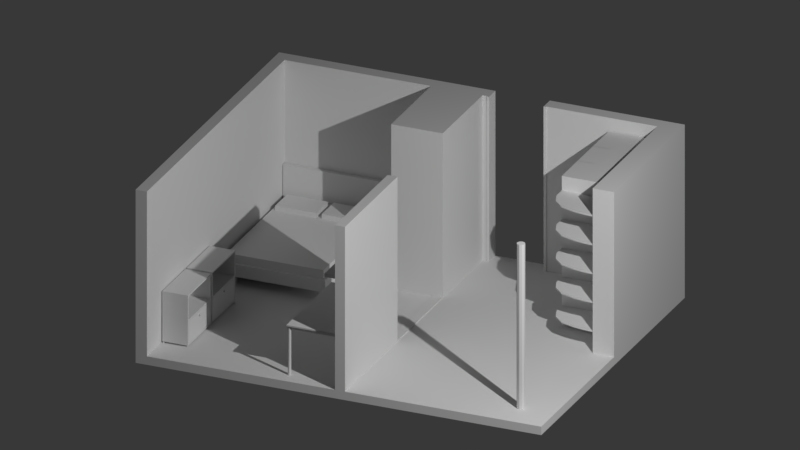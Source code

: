# Source: room7.blend  (saved by Blender 2.79.0; exported with 4.5.12 LTS)
import bpy
from mathutils import Matrix  # noqa: F401  (used for matrix-valued properties, if any)

bpy.ops.wm.read_factory_settings(use_empty=True)
scene = bpy.context.scene
scene.name = 'Scene'

# ---- collections
col_collection_1 = bpy.data.collections.new('Collection 1'); scene.collection.children.link(col_collection_1)
col_collection_2 = bpy.data.collections.new('Collection 2'); scene.collection.children.link(col_collection_2)
col_collection_3 = bpy.data.collections.new('Collection 3'); scene.collection.children.link(col_collection_3)
col_collection_4 = bpy.data.collections.new('Collection 4'); scene.collection.children.link(col_collection_4)
col_collection_5 = bpy.data.collections.new('Collection 5'); scene.collection.children.link(col_collection_5)
col_collection_11 = bpy.data.collections.new('Collection 11'); scene.collection.children.link(col_collection_11)

# ---- world
world_world = bpy.data.worlds.new('World'); scene.world = world_world
world_world.color = (0.03968, 0.03968, 0.03968)
world_world.use_sun_shadow = False
world_world.sun_shadow_jitter_overblur = 0.0
world_world.cycles.sampling_method = 'MANUAL'

# ---- cameras
cam_camera = bpy.data.cameras.new('Camera')
cam_camera.type = 'ORTHO'
cam_camera.clip_end = 100.0
cam_camera.lens = 35.0
cam_camera.sensor_width = 32.0
cam_camera.sensor_height = 18.0
cam_camera.ortho_scale = 10.61
cam_camera.dof.focus_distance = 0.0

# ---- lights
light_lamp = bpy.data.lights.new('Lamp', 'AREA')
light_lamp.transmission_factor = 0.0
light_lamp.cutoff_distance = 30.0
light_lamp.energy = 666.6
light_lamp.shadow_buffer_clip_start = 1.001
light_lamp.shadow_soft_size = 0.1
light_lamp.shadow_maximum_resolution = 0.006
light_lamp.use_absolute_resolution = True
light_lamp.shape = 'RECTANGLE'
light_lamp.size = 0.1
light_lamp.size_y = 0.1

# ---- meshes
me_plane = bpy.data.meshes.new('Plane')
me_plane.from_pydata([(-1.183, -3.585, -0.03274), (4.676, -3.585, -0.03274), (-1.183, 1.218, -0.03274), (4.676, 1.218, -0.03274), (-1.183, -3.585, -0.1556), (4.676, -3.585, -0.1556), (-1.183, 1.218, -0.1556), (4.676, 1.218, -0.1556), (-1.02, -3.585, -0.03274), (-1.02, 1.218, -0.03274), (-1.02, -3.585, -0.1556), (-1.02, 1.218, -0.1556), (-1.183, 1.022, -0.03274), (4.676, 1.022, -0.03274), (-1.183, 1.022, -0.1556), (4.676, 1.022, -0.1556), (-1.02, 1.022, -0.1556), (-1.02, 1.022, -0.03274), (1.697, -3.585, -0.03274), (1.697, -3.585, -0.1556), (1.697, 1.218, -0.03274), (1.697, 1.218, -0.1556), (1.697, 1.022, -0.1556), (1.697, 1.022, -0.03274), (1.841, -3.585, -0.03274), (1.841, -3.585, -0.1556), (1.841, 1.022, -0.03274), (1.841, 1.218, -0.03274), (1.841, 1.218, -0.1556), (1.841, 1.022, -0.1556), (-1.183, -0.3129, -0.03274), (-1.183, -0.3129, -0.1556), (-1.02, -0.3129, -0.03274), (4.676, -0.3129, -0.03274), (4.676, -0.3129, -0.1556), (-1.02, -0.3129, -0.1556), (1.697, -0.3129, -0.03274), (1.697, -0.3129, -0.1556), (1.841, -0.3129, -0.03274), (1.841, -0.3129, -0.1556), (2.727, -3.585, -0.03274), (2.727, -3.585, -0.1556), (2.727, 1.022, -0.03274), (2.727, 1.218, -0.03274), (2.727, 1.218, -0.1556), (2.727, 1.022, -0.1556), (2.727, -0.3129, -0.03274), (2.727, -0.3129, -0.1556), (1.096, 1.218, -0.03274), (1.096, 1.218, -0.1556), (1.096, 1.022, -0.1556), (1.096, -3.585, -0.03274), (1.096, -3.585, -0.1556), (1.096, 1.022, -0.03274), (1.096, -0.3129, -0.1556), (1.096, -0.3129, -0.03274), (-1.183, -0.3129, -0.03274), (-1.183, -3.585, -0.03274), (-1.02, -3.585, -0.03274), (-1.02, -0.3129, -0.03274), (-1.183, 1.022, -0.03274), (-1.02, 1.022, -0.03274), (-1.183, -3.585, 2.366), (-1.02, -3.585, 2.366), (-1.183, 1.022, 2.366), (-1.02, 1.022, 2.366), (-1.183, -0.3129, 2.366), (-1.02, -0.3129, 2.366), (-1.02, -0.3129, -0.03274), (-1.183, -0.3129, -0.03274), (-1.02, 1.022, -0.03274), (-1.183, 1.022, -0.03274), (-1.02, -3.585, -0.03274), (-1.183, -3.585, -0.03274), (-1.183, 1.218, 2.366), (-1.02, 1.218, 2.366), (4.676, 1.218, 2.366), (4.676, 1.022, 2.366), (1.096, 1.218, 2.366), (-1.183, 1.022, 2.366), (-1.02, 1.022, 2.366), (2.727, 1.022, 2.366), (1.841, 1.218, 2.366), (1.697, 1.218, 2.366), (1.096, 1.022, 2.366), (1.697, 1.022, 2.366), (1.841, 1.022, 2.366), (2.727, 1.218, 2.366), (4.367, -3.585, -0.03274), (4.367, -3.585, -0.1556), (4.367, 1.022, -0.03274), (4.367, -0.3129, -0.03274), (4.367, 1.218, -0.03274), (4.367, 1.218, -0.1556), (4.367, 1.022, -0.1556), (4.367, -0.3129, -0.1556), (4.367, 1.022, 2.366), (4.367, 1.218, 2.366), (-1.183, -1.147, -0.1556), (1.697, -1.147, -0.03274), (1.841, -1.147, -0.03274), (4.676, -1.147, -0.03274), (4.676, -1.147, -0.1556), (-1.02, -1.147, -0.1556), (1.697, -1.147, -0.1556), (1.841, -1.147, -0.1556), (2.727, -1.147, -0.1556), (2.727, -1.147, -0.03274), (1.096, -1.147, -0.03274), (1.096, -1.147, -0.1556), (4.367, -1.147, -0.1556), (4.367, -1.147, -0.03274), (4.676, -0.3129, 2.366), (4.676, 1.022, 2.366), (4.367, 1.022, 2.366), (4.676, -1.147, 2.366), (4.367, -0.3129, 2.366), (4.367, -1.147, 2.366), (1.096, 1.022, 2.366), (1.697, 1.022, 2.366), (1.841, 1.022, 2.366), (1.697, -0.3129, 2.366), (1.841, -0.3129, 2.366), (1.096, -0.3129, 2.366), (-1.183, -1.827, -0.1556), (1.697, -1.827, -0.03274), (1.841, -1.827, -0.03274), (2.727, -1.827, -0.03274), (1.096, -1.827, -0.03274), (4.367, -1.827, -0.03274), (4.676, -1.827, -0.03274), (4.676, -1.827, -0.1556), (-1.02, -1.827, -0.1556), (1.697, -1.827, -0.1556), (1.841, -1.827, -0.1556), (2.727, -1.827, -0.1556), (1.096, -1.827, -0.1556), (4.367, -1.827, -0.1556), (1.697, -1.827, 2.366), (1.697, -3.585, 2.366), (1.841, -3.585, 2.366), (1.841, -1.827, 2.366), (1.697, -0.3129, -0.01804), (1.841, -0.3129, -0.01804), (1.697, -1.147, -0.01804), (1.841, -1.147, -0.01804), (1.697, -1.827, -0.01804), (1.841, -1.827, -0.01804), (2.762, 1.218, -0.03274), (2.762, 1.218, -0.1556), (2.762, 1.022, -0.1556), (2.762, -0.3129, -0.1556), (2.762, 1.218, 2.366), (2.762, -3.585, -0.03274), (2.762, -3.585, -0.1556), (2.762, 1.022, -0.03274), (2.762, -0.3129, -0.03274), (2.762, 1.022, 2.366), (2.762, -1.147, -0.03274), (2.762, -1.147, -0.1556), (2.762, -1.827, -0.1556), (2.762, -1.827, -0.03274), (1.841, 1.022, -0.03274), (1.841, 1.218, -0.03274), (1.841, 1.218, 2.366), (1.841, 1.022, 2.366), (1.941, 1.022, -0.03274), (1.941, 1.218, -0.03274), (1.941, 1.218, 2.366), (1.941, 1.022, 2.366), (1.906, 1.218, 2.366), (1.906, 1.218, -0.03274), (1.906, 1.022, 2.366), (1.906, 1.022, -0.03274), (2.727, 1.007, 2.366), (2.727, 1.007, -0.03274), (2.762, 1.007, -0.03274), (2.762, 1.007, 2.366), (1.941, 1.007, -0.03274), (1.941, 1.007, 2.366), (1.906, 1.007, 2.366), (1.906, 1.007, -0.03274), (-1.183, -3.067, -0.1556), (1.697, -3.067, -0.03274), (1.841, -3.067, -0.03274), (2.727, -3.067, -0.03274), (1.096, -3.067, -0.03274), (4.367, -3.067, -0.03274), (4.676, -3.067, -0.03274), (4.676, -3.067, -0.1556), (-1.02, -3.067, -0.1556), (1.697, -3.067, -0.1556), (1.841, -3.067, -0.1556), (2.727, -3.067, -0.1556), (1.096, -3.067, -0.1556), (4.367, -3.067, -0.1556), (1.697, -3.067, 2.366), (1.841, -3.067, 2.366), (2.762, -3.067, -0.03274), (2.762, -3.067, -0.1556)], [], [(92, 97, 76, 3), (94, 93, 7, 15), (9, 11, 6, 2), (88, 89, 5, 1), (13, 15, 7, 3), (30, 31, 98, 124, 182, 4, 0), (0, 4, 10, 8), (48, 49, 11, 9), (14, 6, 11, 16), (20, 83, 82, 27), (30, 12, 60, 56), (31, 14, 16, 35), (2, 6, 14, 12), (33, 34, 15, 13), (95, 94, 15, 34), (91, 116, 114, 90), (23, 119, 120, 26), (54, 50, 22, 37), (27, 28, 21, 20), (51, 52, 19, 18), (50, 49, 21, 22), (43, 27, 26, 42), (43, 44, 28, 27), (53, 118, 119, 23), (37, 22, 29, 39), (18, 19, 25, 24), (22, 21, 28, 29), (17, 80, 79, 12), (104, 37, 39, 105), (100, 38, 143, 145), (109, 54, 37, 104), (108, 99, 36, 55), (13, 113, 112, 33), (110, 95, 34, 102), (101, 102, 34, 33), (98, 31, 35, 103), (17, 32, 59, 61), (12, 14, 31, 30), (105, 39, 47, 106), (100, 107, 46, 38), (148, 149, 44, 43), (38, 46, 42, 26), (39, 29, 45, 47), (24, 25, 41, 40), (29, 28, 44, 45), (48, 78, 83, 20), (8, 51, 186, 128, 108, 55, 32), (103, 35, 54, 109), (2, 74, 75, 9), (16, 11, 49, 50), (8, 10, 52, 51), (35, 16, 50, 54), (32, 55, 53, 17), (20, 21, 49, 48), (17, 12, 71, 70), (12, 30, 69, 71), (32, 8, 58, 59), (12, 17, 61, 60), (0, 30, 56, 57), (0, 8, 72, 73), (73, 72, 63, 62), (68, 70, 65, 67), (69, 73, 62, 66), (64, 66, 62, 63, 67, 65), (70, 71, 64, 65), (8, 32, 68, 72), (71, 69, 66, 64), (32, 17, 70, 68), (30, 0, 73, 69), (72, 68, 67, 63), (96, 77, 76, 97), (79, 80, 75, 74), (84, 85, 83, 78), (85, 86, 82, 83), (42, 81, 87, 43), (80, 84, 78, 75), (12, 79, 74, 2), (9, 75, 78, 48), (23, 85, 84, 53), (53, 84, 80, 17), (157, 81, 174, 177), (26, 86, 85, 23), (3, 76, 77, 13), (82, 86, 165, 164), (13, 77, 96, 90), (157, 96, 97, 152), (3, 7, 93, 92), (159, 151, 95, 110), (158, 111, 91, 156), (156, 91, 90, 155), (151, 150, 94, 95), (153, 154, 89, 88), (150, 149, 93, 94), (148, 152, 97, 92), (161, 129, 111, 158), (160, 159, 110, 137), (132, 103, 109, 136), (126, 127, 107, 100), (134, 105, 106, 135), (124, 98, 103, 132), (130, 131, 102, 101), (137, 110, 102, 131), (129, 130, 101, 111), (128, 125, 99, 108), (136, 109, 104, 133), (99, 125, 146, 144), (133, 104, 105, 134), (116, 112, 113, 114), (117, 115, 112, 116), (111, 117, 116, 91), (101, 115, 117, 111), (33, 112, 115, 101), (90, 114, 113, 13), (123, 121, 119, 118), (121, 122, 120, 119), (26, 120, 122, 38), (55, 123, 118, 53), (36, 121, 123, 55), (38, 122, 121, 36), (191, 133, 134, 192), (184, 197, 140, 24), (194, 136, 133, 191), (186, 183, 125, 128), (187, 188, 130, 129), (195, 137, 131, 189), (188, 189, 131, 130), (182, 124, 132, 190), (192, 134, 135, 193), (184, 185, 127, 126), (190, 132, 136, 194), (199, 160, 137, 195), (198, 187, 129, 161), (196, 197, 141, 138), (183, 196, 138, 125), (125, 138, 141, 126), (24, 140, 139, 18), (144, 145, 143, 142), (146, 147, 145, 144), (125, 126, 147, 146), (126, 100, 145, 147), (38, 36, 142, 143), (36, 99, 144, 142), (185, 198, 161, 127), (193, 135, 160, 199), (135, 106, 159, 160), (127, 161, 158, 107), (43, 87, 152, 148), (45, 44, 149, 150), (40, 41, 154, 153), (47, 45, 150, 151), (46, 156, 155, 42), (107, 158, 156, 46), (106, 47, 151, 159), (81, 157, 152, 87), (90, 96, 157, 155), (92, 93, 149, 148), (171, 170, 168, 167), (26, 27, 163, 162), (27, 82, 164, 163), (86, 26, 162, 165), (166, 167, 168, 169), (170, 172, 169, 168), (169, 172, 180, 179), (173, 171, 167, 166), (162, 163, 171, 173), (165, 162, 173, 172), (164, 165, 172, 170), (163, 164, 170, 171), (176, 177, 174, 175), (180, 181, 178, 179), (81, 42, 175, 174), (42, 155, 176, 175), (172, 173, 181, 180), (166, 169, 179, 178), (173, 166, 178, 181), (155, 157, 177, 176), (41, 193, 199, 154), (40, 153, 198, 185), (18, 139, 196, 183), (139, 140, 197, 196), (153, 88, 187, 198), (154, 199, 195, 89), (10, 190, 194, 52), (24, 40, 185, 184), (25, 192, 193, 41), (4, 182, 190, 10), (1, 5, 189, 188), (89, 195, 189, 5), (88, 1, 188, 187), (51, 18, 183, 186), (52, 194, 191, 19), (126, 141, 197, 184), (19, 191, 192, 25)])
me_plane.use_remesh_preserve_volume = False
me_plane.use_remesh_preserve_attributes = False
me_plane.use_mirror_vertex_groups = False
me_plane.update()
me_plane_004 = bpy.data.meshes.new('Plane.004')
me_plane_004.from_pydata([(-1.0, -1.0, 0.0), (1.0, -1.0, 0.0), (-1.0, 1.0, 0.0), (1.0, 1.0, 0.0), (-1.0, 1.0, 0.36), (-1.0, -1.0, 0.36), (1.0, -1.0, 0.36), (1.0, 1.0, 0.36), (0.9167, -1.0, 0.0), (0.9167, 1.0, 0.0), (0.9167, -1.0, 0.36), (0.9167, 1.0, 0.36), (-0.9167, 1.0, 0.0), (-0.9167, 1.0, 0.36), (-0.9167, -1.0, 0.0), (-0.9167, -1.0, 0.36), (1.0, 1.0, 0.02), (1.0, -1.0, 0.02), (-1.0, -1.0, 0.02), (-1.0, 1.0, 0.02), (0.9167, -1.0, 0.02), (0.9167, 1.0, 0.02), (-0.9167, -1.0, 0.02), (-0.9167, 1.0, 0.02), (1.0, 1.0, 0.34), (-1.0, -1.0, 0.34), (0.9167, -1.0, 0.34), (0.9167, 1.0, 0.34), (-0.9167, -1.0, 0.34), (-0.9167, 1.0, 0.34), (1.0, -1.0, 0.34), (-1.0, 1.0, 0.34), (1.0, -1.0, 0.13), (-1.0, 1.0, 0.13), (1.0, 1.0, 0.13), (-1.0, -1.0, 0.13), (0.9167, -1.0, 0.13), (0.9167, 1.0, 0.13), (-0.9167, -1.0, 0.13), (-0.9167, 1.0, 0.13), (0.9167, 0.5667, 0.02), (-0.9167, 0.5667, 0.02), (0.9167, 0.5667, 0.13), (-0.9167, 0.5667, 0.13), (-0.9042, -1.0, 0.0), (-0.9042, -1.0, 0.36), (-0.9042, 1.0, 0.0), (-0.9042, 1.0, 0.36), (-0.9042, 1.0, 0.02), (-0.9042, -1.0, 0.02), (-0.9042, 1.0, 0.34), (-0.9042, -1.0, 0.34), (-0.9042, -1.0, 0.13), (-0.9042, 1.0, 0.13), (-0.9042, 0.5667, 0.02), (-0.9042, 0.5667, 0.13), (0.9042, -1.0, 0.0), (0.9042, -1.0, 0.36), (0.9042, 1.0, 0.02), (0.9042, 1.0, 0.34), (0.9042, 1.0, 0.13), (0.9042, 1.0, 0.0), (0.9042, 1.0, 0.36), (0.9042, -1.0, 0.02), (0.9042, -1.0, 0.34), (0.9042, -1.0, 0.13), (0.9042, 0.5667, 0.02), (0.9042, 0.5667, 0.13), (1.0, 1.0, 0.337), (-1.0, -1.0, 0.337), (0.9167, -1.0, 0.337), (0.9167, 1.0, 0.337), (-0.9167, -1.0, 0.337), (-0.9167, 1.0, 0.337), (1.0, -1.0, 0.337), (-1.0, 1.0, 0.337), (-0.9042, -1.0, 0.337), (-0.9042, 1.0, 0.337), (0.9042, 1.0, 0.337), (0.9042, -1.0, 0.337), (0.9167, -0.4958, 0.337), (0.9167, -0.4958, 0.34), (-0.9166, -0.4958, 0.337), (-0.9166, -0.4958, 0.34), (-0.9041, -0.4958, 0.34), (-0.9041, -0.4958, 0.13), (-0.9166, -0.4958, 0.13), (0.9042, -0.4958, 0.34), (-0.9041, -0.4958, 0.337), (0.9167, -0.4958, 0.13), (0.9042, -0.4958, 0.13), (0.9042, -0.4958, 0.337)], [], [(8, 9, 3, 1), (10, 6, 7, 11), (30, 24, 7, 6), (31, 25, 5, 4), (29, 31, 4, 13), (26, 30, 6, 10), (64, 26, 10, 57), (24, 27, 11, 7), (57, 10, 11, 62), (56, 61, 9, 8), (0, 2, 12, 14), (5, 15, 13, 4), (25, 28, 15, 5), (50, 29, 13, 47), (46, 12, 23, 48), (0, 14, 22, 18), (3, 9, 21, 16), (56, 8, 20, 63), (8, 1, 17, 20), (12, 2, 19, 23), (2, 0, 18, 19), (1, 3, 16, 17), (77, 73, 29, 50), (69, 72, 28, 25), (68, 71, 27, 24), (64, 51, 84, 87), (70, 74, 30, 26), (73, 75, 31, 29), (75, 69, 25, 31), (74, 68, 24, 30), (17, 16, 34, 32), (19, 18, 35, 33), (23, 19, 33, 39), (20, 17, 32, 36), (63, 20, 40, 66), (16, 21, 37, 34), (18, 22, 38, 35), (48, 23, 39, 53), (66, 40, 42, 67), (52, 38, 43, 55), (38, 22, 41, 43), (20, 36, 42, 40), (65, 52, 55, 67), (41, 54, 55, 43), (58, 48, 53, 60), (22, 49, 54, 41), (70, 26, 81, 80), (78, 77, 50, 59), (14, 44, 49, 22), (61, 46, 48, 58), (59, 50, 47, 62), (14, 12, 46, 44), (15, 45, 47, 13), (28, 51, 45, 15), (27, 59, 62, 11), (9, 61, 58, 21), (71, 78, 59, 27), (21, 58, 60, 37), (36, 65, 67, 42), (54, 66, 67, 55), (49, 63, 66, 54), (36, 70, 80, 89), (44, 56, 63, 49), (44, 46, 61, 56), (45, 57, 62, 47), (51, 64, 57, 45), (52, 65, 79, 76), (37, 60, 78, 71), (60, 53, 77, 78), (65, 36, 89, 90), (32, 34, 68, 74), (33, 35, 69, 75), (39, 33, 75, 73), (36, 32, 74, 70), (76, 79, 91, 88), (34, 37, 71, 68), (35, 38, 72, 69), (53, 39, 73, 77), (91, 80, 81, 87), (82, 88, 84, 83), (88, 91, 87, 84), (86, 85, 88, 82), (90, 89, 80, 91), (72, 38, 86, 82), (79, 65, 90, 91), (28, 72, 82, 83), (26, 64, 87, 81), (52, 76, 88, 85), (51, 28, 83, 84), (38, 52, 85, 86)])
me_plane_004.use_remesh_preserve_volume = False
me_plane_004.use_remesh_preserve_attributes = False
me_plane_004.use_mirror_vertex_groups = False
me_plane_004.update()
me_plane_003 = bpy.data.meshes.new('Plane.003')
me_plane_003.from_pydata([(-1.0, -1.0, 0.0), (1.0, -1.0, 0.0), (-1.0, 1.0, 0.0), (1.0, 1.0, 0.0), (-1.0, 1.0, 0.3946), (-1.0, -1.0, 0.3946), (1.0, -1.0, 0.3946), (1.0, 1.0, 0.3946)], [], [(0, 2, 3, 1), (5, 6, 7, 4), (1, 3, 7, 6), (2, 0, 5, 4), (3, 2, 4, 7), (0, 1, 6, 5)])
me_plane_003.use_remesh_preserve_volume = False
me_plane_003.use_remesh_preserve_attributes = False
me_plane_003.use_mirror_vertex_groups = False
me_plane_003.update()
me_plane_002 = bpy.data.meshes.new('Plane.002')
me_plane_002.from_pydata([(-1.0, -1.0, 0.0), (1.0, -1.0, 0.0), (-1.0, 1.0, 0.0), (1.0, 1.0, 0.0), (-1.0, 1.0, 0.3946), (-1.0, -1.0, 0.3946), (1.0, -1.0, 0.3946), (1.0, 1.0, 0.3946)], [], [(0, 2, 3, 1), (5, 6, 7, 4), (1, 3, 7, 6), (2, 0, 5, 4), (3, 2, 4, 7), (0, 1, 6, 5)])
me_plane_002.use_remesh_preserve_volume = False
me_plane_002.use_remesh_preserve_attributes = False
me_plane_002.use_mirror_vertex_groups = False
me_plane_002.update()
me_plane_001 = bpy.data.meshes.new('Plane.001')
me_plane_001.from_pydata([(-1.0, -1.0, -0.03404), (1.0, -1.0, -0.03404), (-1.0, 1.0, -0.03404), (1.0, 1.0, -0.03404), (-1.0, 1.0, 0.1468), (-1.0, -1.0, 0.1468), (1.0, -1.0, 0.1468), (1.0, 1.0, 0.1468), (-1.0, 0.935, -0.03404), (1.0, 0.935, -0.03404), (-1.0, 0.935, 0.1468), (1.0, 0.935, 0.1468), (1.0, 0.935, 0.1468), (1.0, 1.0, 0.1468), (-1.0, 1.0, 0.1468), (-1.0, 0.935, 0.1468), (1.0, 0.935, 0.1468), (1.0, 1.0, 0.1468), (-1.0, 1.0, 0.1468), (-1.0, 0.935, 0.1468), (1.0, 0.935, 0.727), (1.0, 1.0, 0.727), (-1.0, 1.0, 0.727), (-1.0, 0.935, 0.727), (-1.0, -0.9617, -0.03404), (-1.0, -0.9617, 0.1468), (1.0, -0.9617, -0.03404), (1.0, -0.9617, 0.1468), (0.946, -1.0, -0.03404), (0.946, 1.0, -0.03404), (0.946, -1.0, 0.1468), (0.946, 1.0, 0.1468), (0.946, 0.935, 0.1468), (0.946, 0.935, -0.03404), (0.946, 1.0, 0.1468), (0.946, 0.935, 0.1468), (0.946, 1.0, 0.1468), (0.946, 0.935, 0.1468), (0.946, 1.0, 0.727), (0.946, 0.935, 0.727), (0.946, -0.9617, -0.03404), (0.946, -0.9617, 0.1468), (-0.9459, 1.0, -0.03404), (-0.9459, 1.0, 0.1468), (-0.9459, 0.935, 0.1468), (-0.9459, 1.0, 0.1468), (-0.9459, 0.935, 0.1468), (-0.9459, 1.0, 0.1468), (-0.9459, 0.935, 0.1468), (-0.9459, 1.0, 0.727), (-0.9459, 0.935, 0.727), (-0.9459, -0.9617, 0.1468), (-0.9459, -1.0, -0.03404), (-0.9459, -1.0, 0.1468), (-0.9459, 0.935, -0.03404), (-0.9459, -0.9617, -0.03404), (0.946, -0.9617, 0.2711), (0.946, 0.935, 0.2711), (-0.9459, 0.935, 0.2711), (-0.9459, -0.9617, 0.2711), (0.8353, -0.843, -0.1841), (0.8353, -0.843, 0.01905), (0.8735, -0.8542, -0.1841), (0.8735, -0.8542, 0.01905), (0.8894, -0.8812, -0.1841), (0.8894, -0.8812, 0.01905), (0.8735, -0.9083, -0.1841), (0.8735, -0.9083, 0.01905), (0.8353, -0.9195, -0.1841), (0.8353, -0.9195, 0.01905), (0.7971, -0.9083, -0.1841), (0.7971, -0.9083, 0.01905), (0.7812, -0.8812, -0.1841), (0.7812, -0.8812, 0.01905), (0.7971, -0.8542, -0.1841), (0.7971, -0.8542, 0.01905), (-0.8399, -0.843, -0.1841), (-0.8399, -0.843, 0.01905), (-0.8017, -0.8542, -0.1841), (-0.8017, -0.8542, 0.01905), (-0.7859, -0.8812, -0.1841), (-0.7859, -0.8812, 0.01905), (-0.8017, -0.9083, -0.1841), (-0.8017, -0.9083, 0.01905), (-0.8399, -0.9195, -0.1841), (-0.8399, -0.9195, 0.01905), (-0.8782, -0.9083, -0.1841), (-0.8782, -0.9083, 0.01905), (-0.894, -0.8812, -0.1841), (-0.894, -0.8812, 0.01905), (-0.8782, -0.8542, -0.1841), (-0.8782, -0.8542, 0.01905), (-0.8399, 0.945, -0.1841), (-0.8399, 0.945, 0.01905), (-0.8017, 0.9338, -0.1841), (-0.8017, 0.9338, 0.01905), (-0.7859, 0.9068, -0.1841), (-0.7859, 0.9068, 0.01905), (-0.8017, 0.8797, -0.1841), (-0.8017, 0.8797, 0.01905), (-0.8399, 0.8685, -0.1841), (-0.8399, 0.8685, 0.01905), (-0.8782, 0.8797, -0.1841), (-0.8782, 0.8797, 0.01905), (-0.894, 0.9068, -0.1841), (-0.894, 0.9068, 0.01905), (-0.8782, 0.9338, -0.1841), (-0.8782, 0.9338, 0.01905), (0.8413, 0.945, -0.1841), (0.8413, 0.945, 0.01905), (0.8796, 0.9338, -0.1841), (0.8796, 0.9338, 0.01905), (0.8954, 0.9068, -0.1841), (0.8954, 0.9068, 0.01905), (0.8796, 0.8797, -0.1841), (0.8796, 0.8797, 0.01905), (0.8413, 0.8685, -0.1841), (0.8413, 0.8685, 0.01905), (0.8031, 0.8797, -0.1841), (0.8031, 0.8797, 0.01905), (0.7873, 0.9068, -0.1841), (0.7873, 0.9068, 0.01905), (0.8031, 0.9338, -0.1841), (0.8031, 0.9338, 0.01905)], [], [(33, 29, 3, 9), (43, 4, 14, 45), (42, 2, 4, 43), (28, 1, 6, 30), (9, 3, 7, 11), (24, 0, 5, 25), (2, 8, 10, 4), (26, 9, 11, 27), (41, 27, 11, 32), (40, 33, 9, 26), (35, 12, 16, 37), (32, 11, 12, 35), (4, 10, 15, 14), (11, 7, 13, 12), (47, 18, 22, 49), (45, 14, 18, 47), (14, 15, 19, 18), (12, 13, 17, 16), (39, 20, 21, 38), (18, 19, 23, 22), (16, 17, 21, 20), (37, 16, 20, 39), (28, 40, 26, 1), (30, 6, 27, 41), (1, 26, 27, 6), (8, 24, 25, 10), (53, 30, 41, 51), (52, 55, 40, 28), (48, 37, 39, 50), (50, 39, 38, 49), (13, 34, 36, 17), (17, 36, 38, 21), (44, 32, 35, 46), (46, 35, 37, 48), (55, 54, 33, 40), (32, 44, 58, 57), (52, 28, 30, 53), (3, 29, 31, 7), (7, 31, 34, 13), (54, 42, 29, 33), (8, 2, 42, 54), (0, 52, 53, 5), (25, 51, 44, 10), (24, 8, 54, 55), (15, 46, 48, 19), (10, 44, 46, 15), (23, 50, 49, 22), (19, 48, 50, 23), (0, 24, 55, 52), (5, 53, 51, 25), (34, 45, 47, 36), (36, 47, 49, 38), (29, 42, 43, 31), (31, 43, 45, 34), (59, 56, 57, 58), (51, 41, 56, 59), (44, 51, 59, 58), (41, 32, 57, 56), (60, 61, 63, 62), (62, 63, 65, 64), (64, 65, 67, 66), (66, 67, 69, 68), (68, 69, 71, 70), (70, 71, 73, 72), (63, 61, 75, 73, 71, 69, 67, 65), (72, 73, 75, 74), (74, 75, 61, 60), (60, 62, 64, 66, 68, 70, 72, 74), (76, 77, 79, 78), (78, 79, 81, 80), (80, 81, 83, 82), (82, 83, 85, 84), (84, 85, 87, 86), (86, 87, 89, 88), (79, 77, 91, 89, 87, 85, 83, 81), (88, 89, 91, 90), (90, 91, 77, 76), (76, 78, 80, 82, 84, 86, 88, 90), (92, 93, 95, 94), (94, 95, 97, 96), (96, 97, 99, 98), (98, 99, 101, 100), (100, 101, 103, 102), (102, 103, 105, 104), (95, 93, 107, 105, 103, 101, 99, 97), (104, 105, 107, 106), (106, 107, 93, 92), (92, 94, 96, 98, 100, 102, 104, 106), (108, 109, 111, 110), (110, 111, 113, 112), (112, 113, 115, 114), (114, 115, 117, 116), (116, 117, 119, 118), (118, 119, 121, 120), (111, 109, 123, 121, 119, 117, 115, 113), (120, 121, 123, 122), (122, 123, 109, 108), (108, 110, 112, 114, 116, 118, 120, 122)])
me_plane_001.use_remesh_preserve_volume = False
me_plane_001.use_remesh_preserve_attributes = False
me_plane_001.use_mirror_vertex_groups = False
me_plane_001.update()
me_plane_008 = bpy.data.meshes.new('Plane.008')
me_plane_008.from_pydata([(-1.0, -1.0, 0.0), (1.0, -1.0, 0.0), (-1.0, 1.0, 0.0), (1.0, 1.0, 0.0), (-1.0, -1.0, 0.05), (1.0, -1.0, 0.05), (-1.0, 1.0, 0.05), (1.0, 1.0, 0.05)], [], [(0, 2, 3, 1), (4, 5, 7, 6), (2, 0, 4, 6), (3, 2, 6, 7), (0, 1, 5, 4), (1, 3, 7, 5)])
me_plane_008.use_remesh_preserve_volume = False
me_plane_008.use_remesh_preserve_attributes = False
me_plane_008.use_mirror_vertex_groups = False
me_plane_008.update()
me_plane_007 = bpy.data.meshes.new('Plane.007')
me_plane_007.from_pydata([(-1.0, -1.0, 0.0), (1.0, -1.0, 0.0), (-1.0, 1.0, 0.0), (1.0, 1.0, 0.0), (-1.0, -1.0, 0.05), (1.0, -1.0, 0.05), (-1.0, 1.0, 0.05), (1.0, 1.0, 0.05)], [], [(0, 2, 3, 1), (4, 5, 7, 6), (2, 0, 4, 6), (3, 2, 6, 7), (0, 1, 5, 4), (1, 3, 7, 5)])
me_plane_007.use_remesh_preserve_volume = False
me_plane_007.use_remesh_preserve_attributes = False
me_plane_007.use_mirror_vertex_groups = False
me_plane_007.update()
me_cylinder_003 = bpy.data.meshes.new('Cylinder.003')
me_cylinder_003.from_pydata([(0.0, 0.015, -0.2214), (0.0, 0.015, 0.2156), (0.01061, 0.01061, -0.2214), (0.01061, 0.01061, 0.2156), (0.015, -6.557e-10, -0.2214), (0.015, -9.866e-10, 0.2156), (0.01061, -0.01061, -0.2214), (0.01061, -0.01061, 0.2156), (-1.311e-09, -0.015, -0.2214), (-1.311e-09, -0.015, 0.2156), (-0.01061, -0.01061, -0.2214), (-0.01061, -0.01061, 0.2156), (-0.015, 1.789e-10, -0.2214), (-0.015, -1.521e-10, 0.2156), (-0.01061, 0.01061, -0.2214), (-0.01061, 0.01061, 0.2156)], [], [(0, 1, 3, 2), (2, 3, 5, 4), (4, 5, 7, 6), (6, 7, 9, 8), (8, 9, 11, 10), (10, 11, 13, 12), (3, 1, 15, 13, 11, 9, 7, 5), (12, 13, 15, 14), (14, 15, 1, 0), (0, 2, 4, 6, 8, 10, 12, 14)])
me_cylinder_003.use_remesh_preserve_volume = False
me_cylinder_003.use_remesh_preserve_attributes = False
me_cylinder_003.use_mirror_vertex_groups = False
me_cylinder_003.update()
me_cylinder_002 = bpy.data.meshes.new('Cylinder.002')
me_cylinder_002.from_pydata([(0.0, 0.015, -0.2214), (0.0, 0.015, 0.2156), (0.01061, 0.01061, -0.2214), (0.01061, 0.01061, 0.2156), (0.015, -6.557e-10, -0.2214), (0.015, -9.866e-10, 0.2156), (0.01061, -0.01061, -0.2214), (0.01061, -0.01061, 0.2156), (-1.311e-09, -0.015, -0.2214), (-1.311e-09, -0.015, 0.2156), (-0.01061, -0.01061, -0.2214), (-0.01061, -0.01061, 0.2156), (-0.015, 1.789e-10, -0.2214), (-0.015, -1.521e-10, 0.2156), (-0.01061, 0.01061, -0.2214), (-0.01061, 0.01061, 0.2156)], [], [(0, 1, 3, 2), (2, 3, 5, 4), (4, 5, 7, 6), (6, 7, 9, 8), (8, 9, 11, 10), (10, 11, 13, 12), (3, 1, 15, 13, 11, 9, 7, 5), (12, 13, 15, 14), (14, 15, 1, 0), (0, 2, 4, 6, 8, 10, 12, 14)])
me_cylinder_002.use_remesh_preserve_volume = False
me_cylinder_002.use_remesh_preserve_attributes = False
me_cylinder_002.use_mirror_vertex_groups = False
me_cylinder_002.update()
me_cylinder_001 = bpy.data.meshes.new('Cylinder.001')
me_cylinder_001.from_pydata([(0.0, 0.015, -0.2214), (0.0, 0.015, 0.2156), (0.01061, 0.01061, -0.2214), (0.01061, 0.01061, 0.2156), (0.015, -6.557e-10, -0.2214), (0.015, -9.866e-10, 0.2156), (0.01061, -0.01061, -0.2214), (0.01061, -0.01061, 0.2156), (-1.311e-09, -0.015, -0.2214), (-1.311e-09, -0.015, 0.2156), (-0.01061, -0.01061, -0.2214), (-0.01061, -0.01061, 0.2156), (-0.015, 1.789e-10, -0.2214), (-0.015, -1.521e-10, 0.2156), (-0.01061, 0.01061, -0.2214), (-0.01061, 0.01061, 0.2156)], [], [(0, 1, 3, 2), (2, 3, 5, 4), (4, 5, 7, 6), (6, 7, 9, 8), (8, 9, 11, 10), (10, 11, 13, 12), (3, 1, 15, 13, 11, 9, 7, 5), (12, 13, 15, 14), (14, 15, 1, 0), (0, 2, 4, 6, 8, 10, 12, 14)])
me_cylinder_001.use_remesh_preserve_volume = False
me_cylinder_001.use_remesh_preserve_attributes = False
me_cylinder_001.use_mirror_vertex_groups = False
me_cylinder_001.update()
me_cylinder = bpy.data.meshes.new('Cylinder')
me_cylinder.from_pydata([(0.0, 0.015, -0.2214), (0.0, 0.015, 0.2156), (0.01061, 0.01061, -0.2214), (0.01061, 0.01061, 0.2156), (0.015, -6.557e-10, -0.2214), (0.015, -9.866e-10, 0.2156), (0.01061, -0.01061, -0.2214), (0.01061, -0.01061, 0.2156), (-1.311e-09, -0.015, -0.2214), (-1.311e-09, -0.015, 0.2156), (-0.01061, -0.01061, -0.2214), (-0.01061, -0.01061, 0.2156), (-0.015, 1.789e-10, -0.2214), (-0.015, -1.521e-10, 0.2156), (-0.01061, 0.01061, -0.2214), (-0.01061, 0.01061, 0.2156)], [], [(0, 1, 3, 2), (2, 3, 5, 4), (4, 5, 7, 6), (6, 7, 9, 8), (8, 9, 11, 10), (10, 11, 13, 12), (3, 1, 15, 13, 11, 9, 7, 5), (12, 13, 15, 14), (14, 15, 1, 0), (0, 2, 4, 6, 8, 10, 12, 14)])
me_cylinder.use_remesh_preserve_volume = False
me_cylinder.use_remesh_preserve_attributes = False
me_cylinder.use_mirror_vertex_groups = False
me_cylinder.update()
me_plane_005 = bpy.data.meshes.new('Plane.005')
me_plane_005.from_pydata([(-0.9372, -0.9372, 0.72), (0.9372, -0.9372, 0.72), (-0.9372, 0.9372, 0.72), (0.9372, 0.9372, 0.72), (-1.0, 1.0, 0.74), (-1.0, -1.0, 0.74), (1.0, -1.0, 0.74), (1.0, 1.0, 0.74), (-1.0, 1.0, 0.72), (-1.0, -1.0, 0.72), (1.0, -1.0, 0.72), (1.0, 1.0, 0.72), (-0.91, 0.91, 0.67), (-0.91, -0.91, 0.67), (0.91, -0.91, 0.67), (0.91, 0.91, 0.67), (-0.9372, 0.9372, 0.67), (-0.9372, -0.9372, 0.67), (0.9372, -0.9372, 0.67), (0.9372, 0.9372, 0.67), (-0.91, 0.91, 0.7127), (-0.91, -0.91, 0.7127), (0.91, -0.91, 0.7127), (0.91, 0.91, 0.7127)], [], [(1, 0, 17, 18), (5, 6, 7, 4), (10, 11, 7, 6), (8, 9, 5, 4), (11, 8, 4, 7), (9, 10, 6, 5), (2, 0, 9, 8), (0, 1, 10, 9), (1, 3, 11, 10), (3, 2, 8, 11), (12, 15, 23, 20), (3, 1, 18, 19), (0, 2, 16, 17), (2, 3, 19, 16), (12, 13, 17, 16), (13, 14, 18, 17), (14, 15, 19, 18), (15, 12, 16, 19), (21, 20, 23, 22), (14, 13, 21, 22), (15, 14, 22, 23), (13, 12, 20, 21)])
me_plane_005.use_remesh_preserve_volume = False
me_plane_005.use_remesh_preserve_attributes = False
me_plane_005.use_mirror_vertex_groups = False
me_plane_005.update()
me_circle_004 = bpy.data.meshes.new('Circle.004')
me_circle_004.from_pydata([(1.0, 1.0, 0.0), (-1.0, 1.0, 0.0), (1.0, -1.0, 0.0), (-0.4551, -0.6214, 1.041e-08), (-1.0, 0.3614, 0.0), (1.0, 0.3614, 0.0), (-0.8266, -0.1933, -1.096e-09), (1.0, -0.1734, 0.0), (0.57, 1.0, 0.0), (0.537, -0.9502, 1.37e-09), (0.57, 0.3614, 0.0), (0.57, -0.1734, 0.0), (-0.2349, 1.0, 0.0), (-0.2349, 0.3614, 0.0), (-0.2349, -0.1535, 0.0), (0.1119, -0.8505, 4.111e-09), (1.0, 1.0, 0.02), (-1.0, 1.0, 0.02), (1.0, -1.0, 0.02), (-0.4551, -0.6214, 0.02), (-1.0, 0.3614, 0.02), (1.0, 0.3614, 0.02), (-0.8266, -0.1933, 0.02), (1.0, -0.1734, 0.02), (0.57, 1.0, 0.02), (0.537, -0.9502, 0.02), (0.57, 0.3614, 0.02), (0.57, -0.1734, 0.02), (-0.2349, 1.0, 0.02), (-0.2349, 0.3614, 0.02), (-0.2349, -0.1535, 0.02), (0.1119, -0.8505, 0.02)], [], [(10, 8, 0, 5), (11, 10, 5, 7), (9, 11, 7, 2), (15, 14, 11, 9), (14, 13, 10, 11), (13, 12, 8, 10), (4, 1, 12, 13), (6, 4, 13, 14), (3, 6, 14, 15), (26, 21, 16, 24), (27, 23, 21, 26), (25, 18, 23, 27), (31, 25, 27, 30), (30, 27, 26, 29), (29, 26, 24, 28), (20, 29, 28, 17), (22, 30, 29, 20), (19, 31, 30, 22), (3, 15, 31, 19), (5, 0, 16, 21), (0, 8, 24, 16), (8, 12, 28, 24), (12, 1, 17, 28), (4, 6, 22, 20), (1, 4, 20, 17), (15, 9, 25, 31), (9, 2, 18, 25), (2, 7, 23, 18), (7, 5, 21, 23), (6, 3, 19, 22)])
me_circle_004.use_remesh_preserve_volume = False
me_circle_004.use_remesh_preserve_attributes = False
me_circle_004.use_mirror_vertex_groups = False
me_circle_004.update()
me_circle_003 = bpy.data.meshes.new('Circle.003')
me_circle_003.from_pydata([(1.0, 1.0, 0.0), (-1.0, 1.0, 0.0), (1.0, -1.0, 0.0), (-0.4551, -0.6214, 1.041e-08), (-1.0, 0.3614, 0.0), (1.0, 0.3614, 0.0), (-0.8266, -0.1933, -1.096e-09), (1.0, -0.1734, 0.0), (0.57, 1.0, 0.0), (0.537, -0.9502, 1.37e-09), (0.57, 0.3614, 0.0), (0.57, -0.1734, 0.0), (-0.2349, 1.0, 0.0), (-0.2349, 0.3614, 0.0), (-0.2349, -0.1535, 0.0), (0.1119, -0.8505, 4.111e-09), (1.0, 1.0, 0.02), (-1.0, 1.0, 0.02), (1.0, -1.0, 0.02), (-0.4551, -0.6214, 0.02), (-1.0, 0.3614, 0.02), (1.0, 0.3614, 0.02), (-0.8266, -0.1933, 0.02), (1.0, -0.1734, 0.02), (0.57, 1.0, 0.02), (0.537, -0.9502, 0.02), (0.57, 0.3614, 0.02), (0.57, -0.1734, 0.02), (-0.2349, 1.0, 0.02), (-0.2349, 0.3614, 0.02), (-0.2349, -0.1535, 0.02), (0.1119, -0.8505, 0.02)], [], [(10, 8, 0, 5), (11, 10, 5, 7), (9, 11, 7, 2), (15, 14, 11, 9), (14, 13, 10, 11), (13, 12, 8, 10), (4, 1, 12, 13), (6, 4, 13, 14), (3, 6, 14, 15), (26, 21, 16, 24), (27, 23, 21, 26), (25, 18, 23, 27), (31, 25, 27, 30), (30, 27, 26, 29), (29, 26, 24, 28), (20, 29, 28, 17), (22, 30, 29, 20), (19, 31, 30, 22), (3, 15, 31, 19), (5, 0, 16, 21), (0, 8, 24, 16), (8, 12, 28, 24), (12, 1, 17, 28), (4, 6, 22, 20), (1, 4, 20, 17), (15, 9, 25, 31), (9, 2, 18, 25), (2, 7, 23, 18), (7, 5, 21, 23), (6, 3, 19, 22)])
me_circle_003.use_remesh_preserve_volume = False
me_circle_003.use_remesh_preserve_attributes = False
me_circle_003.use_mirror_vertex_groups = False
me_circle_003.update()
me_circle_002 = bpy.data.meshes.new('Circle.002')
me_circle_002.from_pydata([(1.0, 1.0, 0.0), (-1.0, 1.0, 0.0), (1.0, -1.0, 0.0), (-0.4551, -0.6214, 1.041e-08), (-1.0, 0.3614, 0.0), (1.0, 0.3614, 0.0), (-0.8266, -0.1933, -1.096e-09), (1.0, -0.1734, 0.0), (0.57, 1.0, 0.0), (0.537, -0.9502, 1.37e-09), (0.57, 0.3614, 0.0), (0.57, -0.1734, 0.0), (-0.2349, 1.0, 0.0), (-0.2349, 0.3614, 0.0), (-0.2349, -0.1535, 0.0), (0.1119, -0.8505, 4.111e-09), (1.0, 1.0, 0.02), (-1.0, 1.0, 0.02), (1.0, -1.0, 0.02), (-0.4551, -0.6214, 0.02), (-1.0, 0.3614, 0.02), (1.0, 0.3614, 0.02), (-0.8266, -0.1933, 0.02), (1.0, -0.1734, 0.02), (0.57, 1.0, 0.02), (0.537, -0.9502, 0.02), (0.57, 0.3614, 0.02), (0.57, -0.1734, 0.02), (-0.2349, 1.0, 0.02), (-0.2349, 0.3614, 0.02), (-0.2349, -0.1535, 0.02), (0.1119, -0.8505, 0.02)], [], [(10, 8, 0, 5), (11, 10, 5, 7), (9, 11, 7, 2), (15, 14, 11, 9), (14, 13, 10, 11), (13, 12, 8, 10), (4, 1, 12, 13), (6, 4, 13, 14), (3, 6, 14, 15), (26, 21, 16, 24), (27, 23, 21, 26), (25, 18, 23, 27), (31, 25, 27, 30), (30, 27, 26, 29), (29, 26, 24, 28), (20, 29, 28, 17), (22, 30, 29, 20), (19, 31, 30, 22), (3, 15, 31, 19), (5, 0, 16, 21), (0, 8, 24, 16), (8, 12, 28, 24), (12, 1, 17, 28), (4, 6, 22, 20), (1, 4, 20, 17), (15, 9, 25, 31), (9, 2, 18, 25), (2, 7, 23, 18), (7, 5, 21, 23), (6, 3, 19, 22)])
me_circle_002.use_remesh_preserve_volume = False
me_circle_002.use_remesh_preserve_attributes = False
me_circle_002.use_mirror_vertex_groups = False
me_circle_002.update()
me_circle_001 = bpy.data.meshes.new('Circle.001')
me_circle_001.from_pydata([(1.0, 1.0, 0.0), (-1.0, 1.0, 0.0), (1.0, -1.0, 0.0), (-0.4551, -0.6214, 1.041e-08), (-1.0, 0.3614, 0.0), (1.0, 0.3614, 0.0), (-0.8266, -0.1933, -1.096e-09), (1.0, -0.1734, 0.0), (0.57, 1.0, 0.0), (0.537, -0.9502, 1.37e-09), (0.57, 0.3614, 0.0), (0.57, -0.1734, 0.0), (-0.2349, 1.0, 0.0), (-0.2349, 0.3614, 0.0), (-0.2349, -0.1535, 0.0), (0.1119, -0.8505, 4.111e-09), (1.0, 1.0, 0.02), (-1.0, 1.0, 0.02), (1.0, -1.0, 0.02), (-0.4551, -0.6214, 0.02), (-1.0, 0.3614, 0.02), (1.0, 0.3614, 0.02), (-0.8266, -0.1933, 0.02), (1.0, -0.1734, 0.02), (0.57, 1.0, 0.02), (0.537, -0.9502, 0.02), (0.57, 0.3614, 0.02), (0.57, -0.1734, 0.02), (-0.2349, 1.0, 0.02), (-0.2349, 0.3614, 0.02), (-0.2349, -0.1535, 0.02), (0.1119, -0.8505, 0.02)], [], [(10, 8, 0, 5), (11, 10, 5, 7), (9, 11, 7, 2), (15, 14, 11, 9), (14, 13, 10, 11), (13, 12, 8, 10), (4, 1, 12, 13), (6, 4, 13, 14), (3, 6, 14, 15), (26, 21, 16, 24), (27, 23, 21, 26), (25, 18, 23, 27), (31, 25, 27, 30), (30, 27, 26, 29), (29, 26, 24, 28), (20, 29, 28, 17), (22, 30, 29, 20), (19, 31, 30, 22), (3, 15, 31, 19), (5, 0, 16, 21), (0, 8, 24, 16), (8, 12, 28, 24), (12, 1, 17, 28), (4, 6, 22, 20), (1, 4, 20, 17), (15, 9, 25, 31), (9, 2, 18, 25), (2, 7, 23, 18), (7, 5, 21, 23), (6, 3, 19, 22)])
me_circle_001.use_remesh_preserve_volume = False
me_circle_001.use_remesh_preserve_attributes = False
me_circle_001.use_mirror_vertex_groups = False
me_circle_001.update()
me_circle = bpy.data.meshes.new('Circle')
me_circle.from_pydata([(1.0, 1.0, 0.0), (-1.0, 1.0, 0.0), (1.0, -1.0, 0.0), (-0.4551, -0.6214, 1.041e-08), (-1.0, 0.3614, 0.0), (1.0, 0.3614, 0.0), (-0.8266, -0.1933, -1.096e-09), (1.0, -0.1734, 0.0), (0.57, 1.0, 0.0), (0.537, -0.9502, 1.37e-09), (0.57, 0.3614, 0.0), (0.57, -0.1734, 0.0), (-0.2349, 1.0, 0.0), (-0.2349, 0.3614, 0.0), (-0.2349, -0.1535, 0.0), (0.1119, -0.8505, 4.111e-09), (1.0, 1.0, 0.02), (-1.0, 1.0, 0.02), (1.0, -1.0, 0.02), (-0.4551, -0.6214, 0.02), (-1.0, 0.3614, 0.02), (1.0, 0.3614, 0.02), (-0.8266, -0.1933, 0.02), (1.0, -0.1734, 0.02), (0.57, 1.0, 0.02), (0.537, -0.9502, 0.02), (0.57, 0.3614, 0.02), (0.57, -0.1734, 0.02), (-0.2349, 1.0, 0.02), (-0.2349, 0.3614, 0.02), (-0.2349, -0.1535, 0.02), (0.1119, -0.8505, 0.02)], [], [(10, 8, 0, 5), (11, 10, 5, 7), (9, 11, 7, 2), (15, 14, 11, 9), (14, 13, 10, 11), (13, 12, 8, 10), (4, 1, 12, 13), (6, 4, 13, 14), (3, 6, 14, 15), (26, 21, 16, 24), (27, 23, 21, 26), (25, 18, 23, 27), (31, 25, 27, 30), (30, 27, 26, 29), (29, 26, 24, 28), (20, 29, 28, 17), (22, 30, 29, 20), (19, 31, 30, 22), (3, 15, 31, 19), (5, 0, 16, 21), (0, 8, 24, 16), (8, 12, 28, 24), (12, 1, 17, 28), (4, 6, 22, 20), (1, 4, 20, 17), (15, 9, 25, 31), (9, 2, 18, 25), (2, 7, 23, 18), (7, 5, 21, 23), (6, 3, 19, 22)])
me_circle.use_remesh_preserve_volume = False
me_circle.use_remesh_preserve_attributes = False
me_circle.use_mirror_vertex_groups = False
me_circle.update()
me_cylinder_012 = bpy.data.meshes.new('Cylinder.012')
me_cylinder_012.from_pydata([(0.0, 0.006, -0.145), (0.0, 0.006, 0.145), (0.004243, 0.004243, -0.145), (0.004243, 0.004243, 0.145), (0.006, -2.623e-10, -0.145), (0.006, -2.623e-10, 0.145), (0.004243, -0.004243, -0.145), (0.004243, -0.004243, 0.145), (-5.245e-10, -0.006, -0.145), (-5.245e-10, -0.006, 0.145), (-0.004243, -0.004243, -0.145), (-0.004243, -0.004243, 0.145), (-0.006, 7.155e-11, -0.145), (-0.006, 7.155e-11, 0.145), (-0.004243, 0.004243, -0.145), (-0.004243, 0.004243, 0.145)], [], [(0, 1, 3, 2), (2, 3, 5, 4), (4, 5, 7, 6), (6, 7, 9, 8), (8, 9, 11, 10), (10, 11, 13, 12), (3, 1, 15, 13, 11, 9, 7, 5), (12, 13, 15, 14), (14, 15, 1, 0), (0, 2, 4, 6, 8, 10, 12, 14)])
me_cylinder_012.use_remesh_preserve_volume = False
me_cylinder_012.use_remesh_preserve_attributes = False
me_cylinder_012.use_mirror_vertex_groups = False
me_cylinder_012.update()
me_cylinder_011 = bpy.data.meshes.new('Cylinder.011')
me_cylinder_011.from_pydata([(0.0, 0.006, -0.145), (0.0, 0.006, 0.145), (0.004243, 0.004243, -0.145), (0.004243, 0.004243, 0.145), (0.006, -2.623e-10, -0.145), (0.006, -2.623e-10, 0.145), (0.004243, -0.004243, -0.145), (0.004243, -0.004243, 0.145), (-5.245e-10, -0.006, -0.145), (-5.245e-10, -0.006, 0.145), (-0.004243, -0.004243, -0.145), (-0.004243, -0.004243, 0.145), (-0.006, 7.155e-11, -0.145), (-0.006, 7.155e-11, 0.145), (-0.004243, 0.004243, -0.145), (-0.004243, 0.004243, 0.145)], [], [(0, 1, 3, 2), (2, 3, 5, 4), (4, 5, 7, 6), (6, 7, 9, 8), (8, 9, 11, 10), (10, 11, 13, 12), (3, 1, 15, 13, 11, 9, 7, 5), (12, 13, 15, 14), (14, 15, 1, 0), (0, 2, 4, 6, 8, 10, 12, 14)])
me_cylinder_011.use_remesh_preserve_volume = False
me_cylinder_011.use_remesh_preserve_attributes = False
me_cylinder_011.use_mirror_vertex_groups = False
me_cylinder_011.update()
me_cylinder_010 = bpy.data.meshes.new('Cylinder.010')
me_cylinder_010.from_pydata([(0.0, 0.006, -0.145), (0.0, 0.006, 0.145), (0.004243, 0.004243, -0.145), (0.004243, 0.004243, 0.145), (0.006, -2.623e-10, -0.145), (0.006, -2.623e-10, 0.145), (0.004243, -0.004243, -0.145), (0.004243, -0.004243, 0.145), (-5.245e-10, -0.006, -0.145), (-5.245e-10, -0.006, 0.145), (-0.004243, -0.004243, -0.145), (-0.004243, -0.004243, 0.145), (-0.006, 7.155e-11, -0.145), (-0.006, 7.155e-11, 0.145), (-0.004243, 0.004243, -0.145), (-0.004243, 0.004243, 0.145)], [], [(0, 1, 3, 2), (2, 3, 5, 4), (4, 5, 7, 6), (6, 7, 9, 8), (8, 9, 11, 10), (10, 11, 13, 12), (3, 1, 15, 13, 11, 9, 7, 5), (12, 13, 15, 14), (14, 15, 1, 0), (0, 2, 4, 6, 8, 10, 12, 14)])
me_cylinder_010.use_remesh_preserve_volume = False
me_cylinder_010.use_remesh_preserve_attributes = False
me_cylinder_010.use_mirror_vertex_groups = False
me_cylinder_010.update()
me_cylinder_009 = bpy.data.meshes.new('Cylinder.009')
me_cylinder_009.from_pydata([(0.0, 0.006, -0.145), (0.0, 0.006, 0.145), (0.004243, 0.004243, -0.145), (0.004243, 0.004243, 0.145), (0.006, -2.623e-10, -0.145), (0.006, -2.623e-10, 0.145), (0.004243, -0.004243, -0.145), (0.004243, -0.004243, 0.145), (-5.245e-10, -0.006, -0.145), (-5.245e-10, -0.006, 0.145), (-0.004243, -0.004243, -0.145), (-0.004243, -0.004243, 0.145), (-0.006, 7.155e-11, -0.145), (-0.006, 7.155e-11, 0.145), (-0.004243, 0.004243, -0.145), (-0.004243, 0.004243, 0.145)], [], [(0, 1, 3, 2), (2, 3, 5, 4), (4, 5, 7, 6), (6, 7, 9, 8), (8, 9, 11, 10), (10, 11, 13, 12), (3, 1, 15, 13, 11, 9, 7, 5), (12, 13, 15, 14), (14, 15, 1, 0), (0, 2, 4, 6, 8, 10, 12, 14)])
me_cylinder_009.use_remesh_preserve_volume = False
me_cylinder_009.use_remesh_preserve_attributes = False
me_cylinder_009.use_mirror_vertex_groups = False
me_cylinder_009.update()
me_cylinder_008 = bpy.data.meshes.new('Cylinder.008')
me_cylinder_008.from_pydata([(0.0, 0.006, -0.145), (0.0, 0.006, 0.145), (0.004243, 0.004243, -0.145), (0.004243, 0.004243, 0.145), (0.006, -2.623e-10, -0.145), (0.006, -2.623e-10, 0.145), (0.004243, -0.004243, -0.145), (0.004243, -0.004243, 0.145), (-5.245e-10, -0.006, -0.145), (-5.245e-10, -0.006, 0.145), (-0.004243, -0.004243, -0.145), (-0.004243, -0.004243, 0.145), (-0.006, 7.155e-11, -0.145), (-0.006, 7.155e-11, 0.145), (-0.004243, 0.004243, -0.145), (-0.004243, 0.004243, 0.145)], [], [(0, 1, 3, 2), (2, 3, 5, 4), (4, 5, 7, 6), (6, 7, 9, 8), (8, 9, 11, 10), (10, 11, 13, 12), (3, 1, 15, 13, 11, 9, 7, 5), (12, 13, 15, 14), (14, 15, 1, 0), (0, 2, 4, 6, 8, 10, 12, 14)])
me_cylinder_008.use_remesh_preserve_volume = False
me_cylinder_008.use_remesh_preserve_attributes = False
me_cylinder_008.use_mirror_vertex_groups = False
me_cylinder_008.update()
me_cylinder_007 = bpy.data.meshes.new('Cylinder.007')
me_cylinder_007.from_pydata([(0.0, 0.006, -0.145), (0.0, 0.006, 0.145), (0.004243, 0.004243, -0.145), (0.004243, 0.004243, 0.145), (0.006, -2.623e-10, -0.145), (0.006, -2.623e-10, 0.145), (0.004243, -0.004243, -0.145), (0.004243, -0.004243, 0.145), (-5.245e-10, -0.006, -0.145), (-5.245e-10, -0.006, 0.145), (-0.004243, -0.004243, -0.145), (-0.004243, -0.004243, 0.145), (-0.006, 7.155e-11, -0.145), (-0.006, 7.155e-11, 0.145), (-0.004243, 0.004243, -0.145), (-0.004243, 0.004243, 0.145)], [], [(0, 1, 3, 2), (2, 3, 5, 4), (4, 5, 7, 6), (6, 7, 9, 8), (8, 9, 11, 10), (10, 11, 13, 12), (3, 1, 15, 13, 11, 9, 7, 5), (12, 13, 15, 14), (14, 15, 1, 0), (0, 2, 4, 6, 8, 10, 12, 14)])
me_cylinder_007.use_remesh_preserve_volume = False
me_cylinder_007.use_remesh_preserve_attributes = False
me_cylinder_007.use_mirror_vertex_groups = False
me_cylinder_007.update()
me_cylinder_006 = bpy.data.meshes.new('Cylinder.006')
me_cylinder_006.from_pydata([(0.0, 0.006, -0.145), (0.0, 0.006, 0.145), (0.004243, 0.004243, -0.145), (0.004243, 0.004243, 0.145), (0.006, -2.623e-10, -0.145), (0.006, -2.623e-10, 0.145), (0.004243, -0.004243, -0.145), (0.004243, -0.004243, 0.145), (-5.245e-10, -0.006, -0.145), (-5.245e-10, -0.006, 0.145), (-0.004243, -0.004243, -0.145), (-0.004243, -0.004243, 0.145), (-0.006, 7.155e-11, -0.145), (-0.006, 7.155e-11, 0.145), (-0.004243, 0.004243, -0.145), (-0.004243, 0.004243, 0.145)], [], [(0, 1, 3, 2), (2, 3, 5, 4), (4, 5, 7, 6), (6, 7, 9, 8), (8, 9, 11, 10), (10, 11, 13, 12), (3, 1, 15, 13, 11, 9, 7, 5), (12, 13, 15, 14), (14, 15, 1, 0), (0, 2, 4, 6, 8, 10, 12, 14)])
me_cylinder_006.use_remesh_preserve_volume = False
me_cylinder_006.use_remesh_preserve_attributes = False
me_cylinder_006.use_mirror_vertex_groups = False
me_cylinder_006.update()
me_cylinder_005 = bpy.data.meshes.new('Cylinder.005')
me_cylinder_005.from_pydata([(0.0, 0.006, -0.145), (0.0, 0.006, 0.145), (0.004243, 0.004243, -0.145), (0.004243, 0.004243, 0.145), (0.006, -2.623e-10, -0.145), (0.006, -2.623e-10, 0.145), (0.004243, -0.004243, -0.145), (0.004243, -0.004243, 0.145), (-5.245e-10, -0.006, -0.145), (-5.245e-10, -0.006, 0.145), (-0.004243, -0.004243, -0.145), (-0.004243, -0.004243, 0.145), (-0.006, 7.155e-11, -0.145), (-0.006, 7.155e-11, 0.145), (-0.004243, 0.004243, -0.145), (-0.004243, 0.004243, 0.145)], [], [(0, 1, 3, 2), (2, 3, 5, 4), (4, 5, 7, 6), (6, 7, 9, 8), (8, 9, 11, 10), (10, 11, 13, 12), (3, 1, 15, 13, 11, 9, 7, 5), (12, 13, 15, 14), (14, 15, 1, 0), (0, 2, 4, 6, 8, 10, 12, 14)])
me_cylinder_005.use_remesh_preserve_volume = False
me_cylinder_005.use_remesh_preserve_attributes = False
me_cylinder_005.use_mirror_vertex_groups = False
me_cylinder_005.update()
me_cylinder_004 = bpy.data.meshes.new('Cylinder.004')
me_cylinder_004.from_pydata([(0.0, 0.006, -0.145), (0.0, 0.006, 0.145), (0.004243, 0.004243, -0.145), (0.004243, 0.004243, 0.145), (0.006, -2.623e-10, -0.145), (0.006, -2.623e-10, 0.145), (0.004243, -0.004243, -0.145), (0.004243, -0.004243, 0.145), (-5.245e-10, -0.006, -0.145), (-5.245e-10, -0.006, 0.145), (-0.004243, -0.004243, -0.145), (-0.004243, -0.004243, 0.145), (-0.006, 7.155e-11, -0.145), (-0.006, 7.155e-11, 0.145), (-0.004243, 0.004243, -0.145), (-0.004243, 0.004243, 0.145)], [], [(0, 1, 3, 2), (2, 3, 5, 4), (4, 5, 7, 6), (6, 7, 9, 8), (8, 9, 11, 10), (10, 11, 13, 12), (3, 1, 15, 13, 11, 9, 7, 5), (12, 13, 15, 14), (14, 15, 1, 0), (0, 2, 4, 6, 8, 10, 12, 14)])
me_cylinder_004.use_remesh_preserve_volume = False
me_cylinder_004.use_remesh_preserve_attributes = False
me_cylinder_004.use_mirror_vertex_groups = False
me_cylinder_004.update()
me_plane_006 = bpy.data.meshes.new('Plane.006')
me_plane_006.from_pydata([(-1.0, -1.0, 0.0), (1.0, -1.0, 0.0), (-1.0, 1.0, 0.0), (1.0, 1.0, 0.0), (-1.0, 1.0, 2.16), (-1.0, -1.0, 2.16), (1.0, -1.0, 2.16), (1.0, 1.0, 2.16), (-0.7714, -1.0, 0.0), (-0.7714, 1.0, 0.0), (-0.7714, -1.0, 2.16), (-0.7714, 1.0, 2.16), (-1.0, -0.8974, 0.0), (1.0, -0.8974, 0.0), (-1.0, -0.8974, 2.16), (1.0, -0.8974, 2.16), (-0.7714, -0.8974, 2.16), (-0.7714, -0.8974, 0.0), (1.0, -0.8974, -0.05), (1.0, 1.0, -0.05), (-0.7714, 1.0, -0.05), (-0.7714, -0.8974, -0.05), (1.0, 0.3462, 0.0), (1.0, 0.3462, 2.16), (-0.7714, 0.3462, 2.16), (-1.0, 0.3462, 0.0), (-1.0, 0.3462, 2.16), (-0.7714, 0.3462, 0.0), (1.0, 0.3462, -0.05), (-0.7714, 0.3462, -0.05), (-1.0, 0.3397, 0.0), (-1.0, 0.3397, 2.16), (-0.7714, 0.3397, 0.0), (-0.7714, 0.3397, -0.05), (1.0, 0.3397, 0.0), (1.0, 0.3397, 2.16), (-0.7714, 0.3397, 2.16), (1.0, 0.3397, -0.05), (-1.0, -0.3141, 0.0), (-1.0, -0.3141, 2.16), (-0.7714, -0.3141, 0.0), (-0.7714, -0.3141, -0.05), (1.0, -0.3141, 0.0), (1.0, -0.3141, 2.16), (-0.7714, -0.3141, 2.16), (1.0, -0.3141, -0.05), (-1.0, -0.3205, 0.0), (-1.0, -0.3205, 2.16), (-0.7714, -0.3205, 0.0), (-0.7714, -0.3205, -0.05), (1.0, -0.3205, 0.0), (1.0, -0.3205, 2.16), (-0.7714, -0.3205, 2.16), (1.0, -0.3205, -0.05), (-0.3259, 0.3462, 0.0), (-0.3259, 0.3462, 2.16), (-0.3259, 0.3397, 0.0), (-0.3259, 0.3397, 2.16), (-0.3259, -0.3141, 0.0), (-0.3259, -0.3141, 2.16), (-0.3259, -0.3205, 0.0), (-0.3259, -0.3205, 2.16)], [], [(27, 9, 20, 29), (24, 23, 7, 11), (9, 2, 4, 11), (8, 1, 6, 10), (22, 3, 7, 23), (12, 0, 5, 14), (0, 8, 10, 5), (3, 9, 11, 7), (26, 24, 11, 4), (25, 2, 9, 27), (0, 12, 17, 8), (5, 10, 16, 14), (46, 12, 14, 47), (1, 13, 15, 6), (10, 6, 15, 16), (8, 17, 13, 1), (29, 20, 19, 28), (50, 13, 18, 53), (9, 3, 19, 20), (13, 17, 21, 18), (3, 22, 28, 19), (33, 29, 28, 37), (2, 25, 26, 4), (30, 25, 27, 32), (31, 36, 24, 26), (34, 22, 23, 35), (36, 35, 23, 24), (32, 27, 29, 33), (40, 32, 33, 41), (44, 43, 35, 36), (42, 34, 35, 43), (39, 44, 36, 31), (38, 30, 32, 40), (41, 33, 37, 45), (22, 34, 37, 28), (26, 25, 54, 55), (49, 41, 45, 53), (46, 38, 40, 48), (47, 52, 44, 39), (50, 42, 43, 51), (52, 51, 43, 44), (48, 40, 41, 49), (34, 42, 45, 37), (30, 38, 39, 31), (17, 48, 49, 21), (16, 15, 51, 52), (13, 50, 51, 15), (14, 16, 52, 47), (12, 46, 48, 17), (21, 49, 53, 18), (42, 50, 53, 45), (39, 38, 58, 59), (54, 56, 57, 55), (58, 60, 61, 59), (46, 47, 61, 60), (31, 26, 55, 57), (38, 46, 60, 58), (30, 31, 57, 56), (47, 39, 59, 61), (25, 30, 56, 54)])
me_plane_006.use_remesh_preserve_volume = False
me_plane_006.use_remesh_preserve_attributes = False
me_plane_006.use_mirror_vertex_groups = False
me_plane_006.update()
me_plane_010 = bpy.data.meshes.new('Plane.010')
me_plane_010.from_pydata([(-1.0, -1.0, 0.0), (1.0, -1.0, 0.0), (-1.0, 1.0, 0.0), (1.0, 1.0, 0.0), (-1.0, -1.0, 0.73), (1.0, -1.0, 0.73), (-1.0, 1.0, 0.73), (1.0, 1.0, 0.73), (1.0, 1.0, 0.37), (1.0, -1.0, 0.37), (-1.0, -1.0, 0.37), (-1.0, 1.0, 0.37), (-1.0, -0.9481, 0.0), (1.0, -0.9481, 0.0), (-1.0, -0.9481, 0.73), (1.0, -0.9481, 0.73), (-1.0, -0.9481, 0.37), (1.0, -0.9481, 0.37), (1.0, 0.9481, 0.0), (1.0, 0.9481, 0.73), (-1.0, 0.9481, 0.37), (-1.0, 0.9481, 0.0), (-1.0, 0.9481, 0.73), (1.0, 0.9481, 0.37), (1.0, 1.0, 0.71), (-1.0, -1.0, 0.71), (1.0, -1.0, 0.71), (-1.0, 1.0, 0.71), (-1.0, -0.9481, 0.71), (1.0, -0.9481, 0.71), (-1.0, 0.9481, 0.71), (1.0, 0.9481, 0.71), (1.0, -1.0, 0.35), (-1.0, 1.0, 0.35), (1.0, 1.0, 0.35), (-1.0, -1.0, 0.35), (1.0, -0.9481, 0.35), (-1.0, -0.9481, 0.35), (-1.0, 0.9481, 0.35), (1.0, 0.9481, 0.35), (1.0, -1.0, 0.02), (-1.0, 1.0, 0.02), (1.0, 1.0, 0.02), (-1.0, -1.0, 0.02), (1.0, -0.9481, 0.02), (-1.0, -0.9481, 0.02), (-1.0, 0.9481, 0.02), (1.0, 0.9481, 0.02), (1.0, 1.0, 0.345), (-1.0, -1.0, 0.345), (1.0, -0.9481, 0.345), (-1.0, -0.9481, 0.345), (-1.0, 0.9481, 0.345), (1.0, 0.9481, 0.345), (1.0, -1.0, 0.345), (-1.0, 1.0, 0.345), (1.0, -1.0, 0.025), (-1.0, 1.0, 0.025), (1.0, 1.0, 0.025), (-1.0, -1.0, 0.025), (1.0, -0.9481, 0.025), (-1.0, -0.9481, 0.025), (-1.0, 0.9481, 0.025), (1.0, 0.9481, 0.025), (-1.0, -0.9351, 0.0), (1.0, -0.9351, 0.37), (1.0, -0.9351, 0.0), (-1.0, -0.9351, 0.37), (1.0, -0.9351, 0.35), (-1.0, -0.9351, 0.35), (-1.0, -0.9351, 0.02), (1.0, -0.9351, 0.02), (-1.0, -0.9351, 0.345), (1.0, -0.9351, 0.345), (1.0, -0.9351, 0.025), (-1.0, -0.9351, 0.025), (1.0, 0.9351, 0.0), (-1.0, 0.9351, 0.37), (-1.0, 0.9351, 0.35), (-1.0, 0.9351, 0.02), (-1.0, 0.9351, 0.345), (-1.0, 0.9351, 0.025), (-1.0, 0.9351, 0.0), (1.0, 0.9351, 0.37), (1.0, 0.9351, 0.35), (1.0, 0.9351, 0.02), (1.0, 0.9351, 0.345), (1.0, 0.9351, 0.025), (-0.219, -0.9481, 0.345), (-0.219, -0.9481, 0.35), (-0.219, 0.9481, 0.345), (-0.219, 0.9481, 0.35), (-0.219, -0.9351, 0.35), (-0.219, -0.9351, 0.02), (-0.219, -0.9481, 0.02), (-0.219, -0.9481, 0.025), (-0.219, 0.9481, 0.025), (-0.219, -0.9351, 0.345), (-0.219, 0.9481, 0.02), (-0.219, -0.9351, 0.025), (-0.219, 0.9351, 0.35), (-0.219, 0.9351, 0.02), (-0.219, 0.9351, 0.345), (-0.219, 0.9351, 0.025), (1.077, 0.05195, 0.2994), (1.127, 0.05195, 0.2994), (1.077, 0.03673, 0.2853), (1.127, 0.03673, 0.2853), (1.077, -2.271e-09, 0.2794), (1.127, -2.271e-09, 0.2794), (1.077, -0.03673, 0.2853), (1.127, -0.03673, 0.2853), (1.077, -0.05195, 0.2994), (1.127, -0.05195, 0.2994), (1.077, -0.03673, 0.3136), (1.127, -0.03673, 0.3136), (1.077, 6.195e-10, 0.3194), (1.127, 6.195e-10, 0.3194), (1.077, 0.03673, 0.3136), (1.127, 0.03673, 0.3136), (1.077, 0.04524, 0.2994), (1.077, 0.03464, 0.2896), (1.077, -2.236e-09, 0.2841), (1.077, -0.03464, 0.2896), (1.077, -0.04524, 0.2994), (1.077, -0.03464, 0.3093), (1.077, 6.195e-10, 0.3148), (1.077, 0.03464, 0.3093), (1.077, 0.05195, 0.2994), (1.077, 0.03673, 0.2853), (1.077, -2.271e-09, 0.2794), (1.077, -0.03673, 0.2853), (1.077, -0.05195, 0.2994), (1.077, -0.03673, 0.3136), (1.077, 6.195e-10, 0.3194), (1.077, 0.03673, 0.3136), (1.001, 0.04524, 0.2994), (1.001, 0.03464, 0.2896), (1.001, -2.236e-09, 0.2841), (1.001, -0.03464, 0.2896), (1.001, -0.04524, 0.2994), (1.001, -0.03464, 0.3093), (1.001, 6.195e-10, 0.3148), (1.001, 0.03464, 0.3093), (0.9455, -0.9505, 0.001532), (0.9798, -0.9573, 0.001532), (0.9455, -0.9349, -0.02413), (0.9455, -0.9505, -0.01557), (1.003, -0.9463, -0.02413), (0.9798, -0.9573, -0.01557), (1.027, -0.9738, -0.02413), (0.9941, -0.9738, -0.01557), (1.003, -1.001, -0.02413), (0.9798, -0.9903, -0.01557), (0.9455, -1.013, -0.02413), (0.9455, -0.9972, -0.01557), (0.8881, -1.001, -0.02413), (0.9111, -0.9903, -0.01557), (0.8644, -0.9738, -0.02413), (0.8969, -0.9738, -0.01557), (0.8881, -0.9463, -0.02413), (0.9111, -0.9573, -0.01557), (0.9941, -0.9738, 0.001532), (0.9798, -0.9903, 0.001532), (0.9455, -0.9972, 0.001532), (0.9111, -0.9903, 0.001532), (0.8969, -0.9738, 0.001532), (0.9111, -0.9573, 0.001532), (-0.92, -0.9505, 0.001532), (-0.8857, -0.9573, 0.001532), (-0.92, -0.9349, -0.02413), (-0.92, -0.9505, -0.01557), (-0.8627, -0.9463, -0.02413), (-0.8857, -0.9573, -0.01557), (-0.839, -0.9738, -0.02413), (-0.8714, -0.9738, -0.01557), (-0.8627, -1.001, -0.02413), (-0.8857, -0.9903, -0.01557), (-0.92, -1.013, -0.02413), (-0.92, -0.9972, -0.01557), (-0.9774, -1.001, -0.02413), (-0.9544, -0.9903, -0.01557), (-1.001, -0.9738, -0.02413), (-0.9686, -0.9738, -0.01557), (-0.9774, -0.9463, -0.02413), (-0.9544, -0.9573, -0.01557), (-0.8714, -0.9738, 0.001532), (-0.8857, -0.9903, 0.001532), (-0.92, -0.9972, 0.001532), (-0.9544, -0.9903, 0.001532), (-0.9686, -0.9738, 0.001532), (-0.9544, -0.9573, 0.001532), (-0.92, 0.993, 0.001532), (-0.92, 1.009, -0.02413), (-0.92, 0.993, -0.01557), (-0.839, 0.9697, -0.02413), (-0.8714, 0.9697, -0.01557), (-0.92, 0.9307, -0.02413), (-0.9774, 0.9421, -0.02413), (-0.9774, 0.9972, -0.02413), (-0.9544, 0.9862, -0.01557), (-0.9544, 0.9532, 0.001532), (-0.9686, 0.9697, 0.001532), (-0.9544, 0.9862, 0.001532), (-0.8857, 0.9862, 0.001532), (-0.8627, 0.9972, -0.02413), (-0.8857, 0.9862, -0.01557), (-0.8627, 0.9421, -0.02413), (-0.8857, 0.9532, -0.01557), (-0.92, 0.9463, -0.01557), (-0.9544, 0.9532, -0.01557), (-1.001, 0.9697, -0.02413), (-0.9686, 0.9697, -0.01557), (-0.8714, 0.9697, 0.001532), (-0.8857, 0.9532, 0.001532), (-0.92, 0.9463, 0.001532), (0.9422, 0.993, 0.001532), (0.9766, 0.9862, 0.001532), (0.9422, 1.009, -0.02413), (0.9422, 0.993, -0.01557), (0.9996, 0.9972, -0.02413), (0.9766, 0.9862, -0.01557), (1.023, 0.9697, -0.02413), (0.9908, 0.9697, -0.01557), (0.9996, 0.9421, -0.02413), (0.9766, 0.9532, -0.01557), (0.9422, 0.9307, -0.02413), (0.9422, 0.9463, -0.01557), (0.8849, 0.9421, -0.02413), (0.9079, 0.9532, -0.01557), (0.8612, 0.9697, -0.02413), (0.8936, 0.9697, -0.01557), (0.8849, 0.9972, -0.02413), (0.9079, 0.9862, -0.01557), (0.9908, 0.9697, 0.001532), (0.9766, 0.9532, 0.001532), (0.9422, 0.9463, 0.001532), (0.9079, 0.9532, 0.001532), (0.8936, 0.9697, 0.001532), (0.9079, 0.9862, 0.001532)], [], [(21, 2, 3, 18), (22, 19, 7, 6), (31, 24, 7, 19), (28, 25, 4, 14), (24, 27, 6, 7), (25, 26, 5, 4), (35, 32, 9, 10), (34, 33, 11, 8), (37, 35, 10, 16), (39, 34, 8, 23), (32, 36, 17, 9), (69, 37, 16, 67), (30, 28, 14, 22), (26, 29, 15, 5), (4, 5, 15, 14), (0, 12, 13, 1), (27, 30, 22, 6), (33, 38, 20, 11), (84, 39, 23, 83), (29, 31, 19, 15), (14, 15, 19, 22), (82, 21, 18, 76), (11, 20, 30, 27), (9, 17, 29, 26), (65, 67, 16, 17), (10, 9, 26, 25), (8, 11, 27, 24), (16, 10, 25, 28), (23, 8, 24, 31), (28, 29, 17, 16), (31, 29, 28, 30), (30, 20, 23, 31), (85, 47, 98, 101), (55, 52, 38, 33), (72, 51, 37, 69), (54, 50, 36, 32), (53, 48, 34, 39), (51, 49, 35, 37), (48, 55, 33, 34), (49, 54, 32, 35), (0, 1, 40, 43), (3, 2, 41, 42), (12, 0, 43, 45), (18, 3, 42, 47), (1, 13, 44, 40), (64, 12, 45, 70), (2, 21, 46, 41), (76, 18, 47, 85), (59, 56, 54, 49), (58, 57, 55, 48), (61, 59, 49, 51), (63, 58, 48, 53), (56, 60, 50, 54), (75, 61, 51, 72), (57, 62, 52, 55), (68, 36, 89, 92), (60, 44, 94, 95), (41, 46, 62, 57), (70, 45, 61, 75), (40, 44, 60, 56), (47, 42, 58, 63), (45, 43, 59, 61), (42, 41, 57, 58), (43, 40, 56, 59), (79, 70, 75, 81), (87, 74, 99, 103), (63, 53, 90, 96), (81, 75, 72, 80), (13, 66, 71, 44), (82, 64, 70, 79), (80, 72, 69, 78), (39, 84, 100, 91), (83, 77, 67, 65), (12, 64, 66, 13), (36, 68, 65, 17), (78, 69, 67, 77), (38, 78, 77, 20), (23, 20, 77, 83), (52, 80, 78, 38), (21, 82, 79, 46), (62, 81, 80, 52), (46, 79, 81, 62), (53, 39, 91, 90), (74, 87, 86, 73), (66, 76, 85, 71), (73, 86, 102, 97), (64, 82, 76, 66), (68, 84, 83, 65), (102, 90, 91, 100), (103, 96, 90, 102), (101, 98, 96, 103), (94, 93, 99, 95), (95, 99, 97, 88), (88, 97, 92, 89), (93, 101, 103, 99), (97, 102, 100, 92), (44, 71, 93, 94), (84, 68, 92, 100), (47, 63, 96, 98), (86, 87, 103, 102), (36, 50, 88, 89), (74, 73, 97, 99), (50, 60, 95, 88), (71, 85, 101, 93), (104, 105, 107, 106), (106, 107, 109, 108), (108, 109, 111, 110), (110, 111, 113, 112), (112, 113, 115, 114), (114, 115, 117, 116), (107, 105, 119, 117, 115, 113, 111, 109), (116, 117, 119, 118), (118, 119, 105, 104), (108, 110, 131, 130), (120, 121, 137, 136), (114, 116, 134, 133), (110, 112, 132, 131), (116, 118, 135, 134), (106, 108, 130, 129), (112, 114, 133, 132), (118, 104, 128, 135), (104, 106, 129, 128), (121, 120, 128, 129), (122, 121, 129, 130), (123, 122, 130, 131), (124, 123, 131, 132), (125, 124, 132, 133), (126, 125, 133, 134), (127, 126, 134, 135), (120, 127, 135, 128), (136, 137, 138, 139, 140, 141, 142, 143), (127, 120, 136, 143), (125, 126, 142, 141), (123, 124, 140, 139), (121, 122, 138, 137), (126, 127, 143, 142), (124, 125, 141, 140), (122, 123, 139, 138), (161, 159, 166, 167), (146, 147, 149, 148), (153, 151, 162, 163), (148, 149, 151, 150), (149, 147, 144, 145), (150, 151, 153, 152), (159, 157, 165, 166), (152, 153, 155, 154), (151, 149, 145, 162), (154, 155, 157, 156), (157, 155, 164, 165), (156, 157, 159, 158), (147, 161, 167, 144), (145, 144, 167, 166, 165, 164, 163, 162), (158, 159, 161, 160), (155, 153, 163, 164), (160, 161, 147, 146), (146, 148, 150, 152, 154, 156, 158, 160), (170, 171, 173, 172), (177, 175, 186, 187), (172, 173, 175, 174), (173, 171, 168, 169), (174, 175, 177, 176), (183, 181, 189, 190), (176, 177, 179, 178), (175, 173, 169, 186), (178, 179, 181, 180), (181, 179, 188, 189), (180, 181, 183, 182), (171, 185, 191, 168), (169, 168, 191, 190, 189, 188, 187, 186), (182, 183, 185, 184), (179, 177, 187, 188), (184, 185, 171, 170), (170, 172, 174, 176, 178, 180, 182, 184), (193, 194, 206, 205), (208, 196, 213, 214), (205, 206, 196, 195), (206, 194, 192, 204), (195, 196, 208, 207), (212, 210, 201, 202), (207, 208, 209, 197), (196, 206, 204, 213), (197, 209, 210, 198), (210, 209, 215, 201), (198, 210, 212, 211), (194, 200, 203, 192), (204, 192, 203, 202, 201, 215, 214, 213), (211, 212, 200, 199), (199, 200, 194, 193), (193, 205, 195, 207, 197, 198, 211, 199), (209, 208, 214, 215), (218, 219, 221, 220), (225, 223, 234, 235), (220, 221, 223, 222), (221, 219, 216, 217), (222, 223, 225, 224), (231, 229, 237, 238), (224, 225, 227, 226), (223, 221, 217, 234), (226, 227, 229, 228), (229, 227, 236, 237), (228, 229, 231, 230), (219, 233, 239, 216), (217, 216, 239, 238, 237, 236, 235, 234), (230, 231, 233, 232), (227, 225, 235, 236), (232, 233, 219, 218), (218, 220, 222, 224, 226, 228, 230, 232)])
me_plane_010.use_remesh_preserve_volume = False
me_plane_010.use_remesh_preserve_attributes = False
me_plane_010.use_mirror_vertex_groups = False
me_plane_010.update()
me_plane_009 = bpy.data.meshes.new('Plane.009')
me_plane_009.from_pydata([(-1.0, -1.0, 0.0), (1.0, -1.0, 0.0), (-1.0, 1.0, 0.0), (1.0, 1.0, 0.0), (-1.0, -1.0, 0.73), (1.0, -1.0, 0.73), (-1.0, 1.0, 0.73), (1.0, 1.0, 0.73), (1.0, 1.0, 0.37), (1.0, -1.0, 0.37), (-1.0, -1.0, 0.37), (-1.0, 1.0, 0.37), (-1.0, -0.9481, 0.0), (1.0, -0.9481, 0.0), (-1.0, -0.9481, 0.73), (1.0, -0.9481, 0.73), (-1.0, -0.9481, 0.37), (1.0, -0.9481, 0.37), (1.0, 0.9481, 0.0), (1.0, 0.9481, 0.73), (-1.0, 0.9481, 0.37), (-1.0, 0.9481, 0.0), (-1.0, 0.9481, 0.73), (1.0, 0.9481, 0.37), (1.0, 1.0, 0.71), (-1.0, -1.0, 0.71), (1.0, -1.0, 0.71), (-1.0, 1.0, 0.71), (-1.0, -0.9481, 0.71), (1.0, -0.9481, 0.71), (-1.0, 0.9481, 0.71), (1.0, 0.9481, 0.71), (1.0, -1.0, 0.35), (-1.0, 1.0, 0.35), (1.0, 1.0, 0.35), (-1.0, -1.0, 0.35), (1.0, -0.9481, 0.35), (-1.0, -0.9481, 0.35), (-1.0, 0.9481, 0.35), (1.0, 0.9481, 0.35), (1.0, -1.0, 0.02), (-1.0, 1.0, 0.02), (1.0, 1.0, 0.02), (-1.0, -1.0, 0.02), (1.0, -0.9481, 0.02), (-1.0, -0.9481, 0.02), (-1.0, 0.9481, 0.02), (1.0, 0.9481, 0.02), (1.0, 1.0, 0.345), (-1.0, -1.0, 0.345), (1.0, -0.9481, 0.345), (-1.0, -0.9481, 0.345), (-1.0, 0.9481, 0.345), (1.0, 0.9481, 0.345), (1.0, -1.0, 0.345), (-1.0, 1.0, 0.345), (1.0, -1.0, 0.025), (-1.0, 1.0, 0.025), (1.0, 1.0, 0.025), (-1.0, -1.0, 0.025), (1.0, -0.9481, 0.025), (-1.0, -0.9481, 0.025), (-1.0, 0.9481, 0.025), (1.0, 0.9481, 0.025), (-1.0, -0.9351, 0.0), (1.0, -0.9351, 0.37), (1.0, -0.9351, 0.0), (-1.0, -0.9351, 0.37), (1.0, -0.9351, 0.35), (-1.0, -0.9351, 0.35), (-1.0, -0.9351, 0.02), (1.0, -0.9351, 0.02), (-1.0, -0.9351, 0.345), (1.0, -0.9351, 0.345), (1.0, -0.9351, 0.025), (-1.0, -0.9351, 0.025), (1.0, 0.9351, 0.0), (-1.0, 0.9351, 0.37), (-1.0, 0.9351, 0.35), (-1.0, 0.9351, 0.02), (-1.0, 0.9351, 0.345), (-1.0, 0.9351, 0.025), (-1.0, 0.9351, 0.0), (1.0, 0.9351, 0.37), (1.0, 0.9351, 0.35), (1.0, 0.9351, 0.02), (1.0, 0.9351, 0.345), (1.0, 0.9351, 0.025), (-0.219, -0.9481, 0.345), (-0.219, -0.9481, 0.35), (-0.219, 0.9481, 0.345), (-0.219, 0.9481, 0.35), (-0.219, -0.9351, 0.35), (-0.219, -0.9351, 0.02), (-0.219, -0.9481, 0.02), (-0.219, -0.9481, 0.025), (-0.219, 0.9481, 0.025), (-0.219, -0.9351, 0.345), (-0.219, 0.9481, 0.02), (-0.219, -0.9351, 0.025), (-0.219, 0.9351, 0.35), (-0.219, 0.9351, 0.02), (-0.219, 0.9351, 0.345), (-0.219, 0.9351, 0.025), (1.077, 0.05195, 0.2994), (1.127, 0.05195, 0.2994), (1.077, 0.03673, 0.2853), (1.127, 0.03673, 0.2853), (1.077, -2.271e-09, 0.2794), (1.127, -2.271e-09, 0.2794), (1.077, -0.03673, 0.2853), (1.127, -0.03673, 0.2853), (1.077, -0.05195, 0.2994), (1.127, -0.05195, 0.2994), (1.077, -0.03673, 0.3136), (1.127, -0.03673, 0.3136), (1.077, 6.195e-10, 0.3194), (1.127, 6.195e-10, 0.3194), (1.077, 0.03673, 0.3136), (1.127, 0.03673, 0.3136), (1.077, 0.04524, 0.2994), (1.077, 0.03464, 0.2896), (1.077, -2.236e-09, 0.2841), (1.077, -0.03464, 0.2896), (1.077, -0.04524, 0.2994), (1.077, -0.03464, 0.3093), (1.077, 6.195e-10, 0.3148), (1.077, 0.03464, 0.3093), (1.077, 0.05195, 0.2994), (1.077, 0.03673, 0.2853), (1.077, -2.271e-09, 0.2794), (1.077, -0.03673, 0.2853), (1.077, -0.05195, 0.2994), (1.077, -0.03673, 0.3136), (1.077, 6.195e-10, 0.3194), (1.077, 0.03673, 0.3136), (1.001, 0.04524, 0.2994), (1.001, 0.03464, 0.2896), (1.001, -2.236e-09, 0.2841), (1.001, -0.03464, 0.2896), (1.001, -0.04524, 0.2994), (1.001, -0.03464, 0.3093), (1.001, 6.195e-10, 0.3148), (1.001, 0.03464, 0.3093), (0.9455, -0.9505, 0.001532), (0.9798, -0.9573, 0.001532), (0.9455, -0.9349, -0.02413), (0.9455, -0.9505, -0.01557), (1.003, -0.9463, -0.02413), (0.9798, -0.9573, -0.01557), (1.027, -0.9738, -0.02413), (0.9941, -0.9738, -0.01557), (1.003, -1.001, -0.02413), (0.9798, -0.9903, -0.01557), (0.9455, -1.013, -0.02413), (0.9455, -0.9972, -0.01557), (0.8881, -1.001, -0.02413), (0.9111, -0.9903, -0.01557), (0.8644, -0.9738, -0.02413), (0.8969, -0.9738, -0.01557), (0.8881, -0.9463, -0.02413), (0.9111, -0.9573, -0.01557), (0.9941, -0.9738, 0.001532), (0.9798, -0.9903, 0.001532), (0.9455, -0.9972, 0.001532), (0.9111, -0.9903, 0.001532), (0.8969, -0.9738, 0.001532), (0.9111, -0.9573, 0.001532), (-0.92, -0.9505, 0.001532), (-0.8857, -0.9573, 0.001532), (-0.92, -0.9349, -0.02413), (-0.92, -0.9505, -0.01557), (-0.8627, -0.9463, -0.02413), (-0.8857, -0.9573, -0.01557), (-0.839, -0.9738, -0.02413), (-0.8714, -0.9738, -0.01557), (-0.8627, -1.001, -0.02413), (-0.8857, -0.9903, -0.01557), (-0.92, -1.013, -0.02413), (-0.92, -0.9972, -0.01557), (-0.9774, -1.001, -0.02413), (-0.9544, -0.9903, -0.01557), (-1.001, -0.9738, -0.02413), (-0.9686, -0.9738, -0.01557), (-0.9774, -0.9463, -0.02413), (-0.9544, -0.9573, -0.01557), (-0.8714, -0.9738, 0.001532), (-0.8857, -0.9903, 0.001532), (-0.92, -0.9972, 0.001532), (-0.9544, -0.9903, 0.001532), (-0.9686, -0.9738, 0.001532), (-0.9544, -0.9573, 0.001532), (-0.92, 0.993, 0.001532), (-0.92, 1.009, -0.02413), (-0.92, 0.993, -0.01557), (-0.839, 0.9697, -0.02413), (-0.8714, 0.9697, -0.01557), (-0.92, 0.9307, -0.02413), (-0.9774, 0.9421, -0.02413), (-0.9774, 0.9972, -0.02413), (-0.9544, 0.9862, -0.01557), (-0.9544, 0.9532, 0.001532), (-0.9686, 0.9697, 0.001532), (-0.9544, 0.9862, 0.001532), (-0.8857, 0.9862, 0.001532), (-0.8627, 0.9972, -0.02413), (-0.8857, 0.9862, -0.01557), (-0.8627, 0.9421, -0.02413), (-0.8857, 0.9532, -0.01557), (-0.92, 0.9463, -0.01557), (-0.9544, 0.9532, -0.01557), (-1.001, 0.9697, -0.02413), (-0.9686, 0.9697, -0.01557), (-0.8714, 0.9697, 0.001532), (-0.8857, 0.9532, 0.001532), (-0.92, 0.9463, 0.001532), (0.9422, 0.993, 0.001532), (0.9766, 0.9862, 0.001532), (0.9422, 1.009, -0.02413), (0.9422, 0.993, -0.01557), (0.9996, 0.9972, -0.02413), (0.9766, 0.9862, -0.01557), (1.023, 0.9697, -0.02413), (0.9908, 0.9697, -0.01557), (0.9996, 0.9421, -0.02413), (0.9766, 0.9532, -0.01557), (0.9422, 0.9307, -0.02413), (0.9422, 0.9463, -0.01557), (0.8849, 0.9421, -0.02413), (0.9079, 0.9532, -0.01557), (0.8612, 0.9697, -0.02413), (0.8936, 0.9697, -0.01557), (0.8849, 0.9972, -0.02413), (0.9079, 0.9862, -0.01557), (0.9908, 0.9697, 0.001532), (0.9766, 0.9532, 0.001532), (0.9422, 0.9463, 0.001532), (0.9079, 0.9532, 0.001532), (0.8936, 0.9697, 0.001532), (0.9079, 0.9862, 0.001532)], [], [(21, 2, 3, 18), (22, 19, 7, 6), (31, 24, 7, 19), (28, 25, 4, 14), (24, 27, 6, 7), (25, 26, 5, 4), (35, 32, 9, 10), (34, 33, 11, 8), (37, 35, 10, 16), (39, 34, 8, 23), (32, 36, 17, 9), (69, 37, 16, 67), (30, 28, 14, 22), (26, 29, 15, 5), (4, 5, 15, 14), (0, 12, 13, 1), (27, 30, 22, 6), (33, 38, 20, 11), (84, 39, 23, 83), (29, 31, 19, 15), (14, 15, 19, 22), (82, 21, 18, 76), (11, 20, 30, 27), (9, 17, 29, 26), (65, 67, 16, 17), (10, 9, 26, 25), (8, 11, 27, 24), (16, 10, 25, 28), (23, 8, 24, 31), (28, 29, 17, 16), (31, 29, 28, 30), (30, 20, 23, 31), (85, 47, 98, 101), (55, 52, 38, 33), (72, 51, 37, 69), (54, 50, 36, 32), (53, 48, 34, 39), (51, 49, 35, 37), (48, 55, 33, 34), (49, 54, 32, 35), (0, 1, 40, 43), (3, 2, 41, 42), (12, 0, 43, 45), (18, 3, 42, 47), (1, 13, 44, 40), (64, 12, 45, 70), (2, 21, 46, 41), (76, 18, 47, 85), (59, 56, 54, 49), (58, 57, 55, 48), (61, 59, 49, 51), (63, 58, 48, 53), (56, 60, 50, 54), (75, 61, 51, 72), (57, 62, 52, 55), (68, 36, 89, 92), (60, 44, 94, 95), (41, 46, 62, 57), (70, 45, 61, 75), (40, 44, 60, 56), (47, 42, 58, 63), (45, 43, 59, 61), (42, 41, 57, 58), (43, 40, 56, 59), (79, 70, 75, 81), (87, 74, 99, 103), (63, 53, 90, 96), (81, 75, 72, 80), (13, 66, 71, 44), (82, 64, 70, 79), (80, 72, 69, 78), (39, 84, 100, 91), (83, 77, 67, 65), (12, 64, 66, 13), (36, 68, 65, 17), (78, 69, 67, 77), (38, 78, 77, 20), (23, 20, 77, 83), (52, 80, 78, 38), (21, 82, 79, 46), (62, 81, 80, 52), (46, 79, 81, 62), (53, 39, 91, 90), (74, 87, 86, 73), (66, 76, 85, 71), (73, 86, 102, 97), (64, 82, 76, 66), (68, 84, 83, 65), (102, 90, 91, 100), (103, 96, 90, 102), (101, 98, 96, 103), (94, 93, 99, 95), (95, 99, 97, 88), (88, 97, 92, 89), (93, 101, 103, 99), (97, 102, 100, 92), (44, 71, 93, 94), (84, 68, 92, 100), (47, 63, 96, 98), (86, 87, 103, 102), (36, 50, 88, 89), (74, 73, 97, 99), (50, 60, 95, 88), (71, 85, 101, 93), (104, 105, 107, 106), (106, 107, 109, 108), (108, 109, 111, 110), (110, 111, 113, 112), (112, 113, 115, 114), (114, 115, 117, 116), (107, 105, 119, 117, 115, 113, 111, 109), (116, 117, 119, 118), (118, 119, 105, 104), (108, 110, 131, 130), (120, 121, 137, 136), (114, 116, 134, 133), (110, 112, 132, 131), (116, 118, 135, 134), (106, 108, 130, 129), (112, 114, 133, 132), (118, 104, 128, 135), (104, 106, 129, 128), (121, 120, 128, 129), (122, 121, 129, 130), (123, 122, 130, 131), (124, 123, 131, 132), (125, 124, 132, 133), (126, 125, 133, 134), (127, 126, 134, 135), (120, 127, 135, 128), (136, 137, 138, 139, 140, 141, 142, 143), (127, 120, 136, 143), (125, 126, 142, 141), (123, 124, 140, 139), (121, 122, 138, 137), (126, 127, 143, 142), (124, 125, 141, 140), (122, 123, 139, 138), (161, 159, 166, 167), (146, 147, 149, 148), (153, 151, 162, 163), (148, 149, 151, 150), (149, 147, 144, 145), (150, 151, 153, 152), (159, 157, 165, 166), (152, 153, 155, 154), (151, 149, 145, 162), (154, 155, 157, 156), (157, 155, 164, 165), (156, 157, 159, 158), (147, 161, 167, 144), (145, 144, 167, 166, 165, 164, 163, 162), (158, 159, 161, 160), (155, 153, 163, 164), (160, 161, 147, 146), (146, 148, 150, 152, 154, 156, 158, 160), (170, 171, 173, 172), (177, 175, 186, 187), (172, 173, 175, 174), (173, 171, 168, 169), (174, 175, 177, 176), (183, 181, 189, 190), (176, 177, 179, 178), (175, 173, 169, 186), (178, 179, 181, 180), (181, 179, 188, 189), (180, 181, 183, 182), (171, 185, 191, 168), (169, 168, 191, 190, 189, 188, 187, 186), (182, 183, 185, 184), (179, 177, 187, 188), (184, 185, 171, 170), (170, 172, 174, 176, 178, 180, 182, 184), (193, 194, 206, 205), (208, 196, 213, 214), (205, 206, 196, 195), (206, 194, 192, 204), (195, 196, 208, 207), (212, 210, 201, 202), (207, 208, 209, 197), (196, 206, 204, 213), (197, 209, 210, 198), (210, 209, 215, 201), (198, 210, 212, 211), (194, 200, 203, 192), (204, 192, 203, 202, 201, 215, 214, 213), (211, 212, 200, 199), (199, 200, 194, 193), (193, 205, 195, 207, 197, 198, 211, 199), (209, 208, 214, 215), (218, 219, 221, 220), (225, 223, 234, 235), (220, 221, 223, 222), (221, 219, 216, 217), (222, 223, 225, 224), (231, 229, 237, 238), (224, 225, 227, 226), (223, 221, 217, 234), (226, 227, 229, 228), (229, 227, 236, 237), (228, 229, 231, 230), (219, 233, 239, 216), (217, 216, 239, 238, 237, 236, 235, 234), (230, 231, 233, 232), (227, 225, 235, 236), (232, 233, 219, 218), (218, 220, 222, 224, 226, 228, 230, 232)])
me_plane_009.use_remesh_preserve_volume = False
me_plane_009.use_remesh_preserve_attributes = False
me_plane_009.use_mirror_vertex_groups = False
me_plane_009.update()
me_circle_005 = bpy.data.meshes.new('Circle.005')
me_circle_005.from_pydata([(0.0, 0.16, 0.0), (-0.09405, 0.1294, 0.0), (-0.1522, 0.04944, 0.0), (-0.1522, -0.04944, 0.0), (-0.09405, -0.1294, 0.0), (1.399e-08, -0.16, 0.0), (0.09405, -0.1294, 0.0), (0.1522, -0.04944, 0.0), (0.1522, 0.04944, 0.0), (0.09405, 0.1294, 0.0), (0.0, 0.16, 6.673), (-0.09405, 0.1294, 6.673), (-0.1522, 0.04944, 6.673), (-0.1522, -0.04944, 6.673), (-0.09405, -0.1294, 6.673), (1.399e-08, -0.16, 6.673), (0.09405, -0.1294, 6.673), (0.1522, -0.04944, 6.673), (0.1522, 0.04944, 6.673), (0.09405, 0.1294, 6.673)], [], [(1, 0, 10, 11), (8, 7, 17, 18), (5, 4, 14, 15), (2, 1, 11, 12), (9, 8, 18, 19), (6, 5, 15, 16), (3, 2, 12, 13), (0, 9, 19, 10), (7, 6, 16, 17), (4, 3, 13, 14), (11, 10, 19, 18, 17, 16, 15, 14, 13, 12), (1, 2, 3, 4, 5, 6, 7, 8, 9, 0)])
me_circle_005.use_remesh_preserve_volume = False
me_circle_005.use_remesh_preserve_attributes = False
me_circle_005.use_mirror_vertex_groups = False
me_circle_005.update()

# ---- objects
ob_plane = bpy.data.objects.new('Plane', me_plane)
ob_lamp = bpy.data.objects.new('Lamp', light_lamp)
ob_camera = bpy.data.objects.new('Camera', cam_camera)
ob_plane_004 = bpy.data.objects.new('Plane.004', me_plane_004)
ob_plane_003 = bpy.data.objects.new('Plane.003', me_plane_003)
ob_plane_002 = bpy.data.objects.new('Plane.002', me_plane_002)
ob_plane_001 = bpy.data.objects.new('Plane.001', me_plane_001)
ob_plane_008 = bpy.data.objects.new('Plane.008', me_plane_008)
ob_plane_007 = bpy.data.objects.new('Plane.007', me_plane_007)
ob_cylinder_003 = bpy.data.objects.new('Cylinder.003', me_cylinder_003)
ob_cylinder_002 = bpy.data.objects.new('Cylinder.002', me_cylinder_002)
ob_cylinder_001 = bpy.data.objects.new('Cylinder.001', me_cylinder_001)
ob_cylinder = bpy.data.objects.new('Cylinder', me_cylinder)
ob_plane_005 = bpy.data.objects.new('Plane.005', me_plane_005)
ob_circle_004 = bpy.data.objects.new('Circle.004', me_circle_004)
ob_circle_003 = bpy.data.objects.new('Circle.003', me_circle_003)
ob_circle_002 = bpy.data.objects.new('Circle.002', me_circle_002)
ob_circle_001 = bpy.data.objects.new('Circle.001', me_circle_001)
ob_circle = bpy.data.objects.new('Circle', me_circle)
ob_cylinder_012 = bpy.data.objects.new('Cylinder.012', me_cylinder_012)
ob_cylinder_011 = bpy.data.objects.new('Cylinder.011', me_cylinder_011)
ob_cylinder_010 = bpy.data.objects.new('Cylinder.010', me_cylinder_010)
ob_cylinder_009 = bpy.data.objects.new('Cylinder.009', me_cylinder_009)
ob_cylinder_008 = bpy.data.objects.new('Cylinder.008', me_cylinder_008)
ob_cylinder_007 = bpy.data.objects.new('Cylinder.007', me_cylinder_007)
ob_cylinder_006 = bpy.data.objects.new('Cylinder.006', me_cylinder_006)
ob_cylinder_005 = bpy.data.objects.new('Cylinder.005', me_cylinder_005)
ob_cylinder_004 = bpy.data.objects.new('Cylinder.004', me_cylinder_004)
ob_plane_006 = bpy.data.objects.new('Plane.006', me_plane_006)
ob_plane_010 = bpy.data.objects.new('Plane.010', me_plane_010)
ob_plane_009 = bpy.data.objects.new('Plane.009', me_plane_009)
ob_circle_005 = bpy.data.objects.new('Circle.005', me_circle_005)

# ---- transforms, parenting, visibility, modifiers, constraints
ob_plane.location = (-2.285, 1.577, 0.03412)
ob_plane.lineart.crease_threshold = 0.0
ob_lamp.location = (7.404, -5.784, 7.438)
ob_lamp.rotation_euler = (-2.452, 2.489, -2.898)
ob_lamp.lock_rotations_4d = False
ob_lamp.empty_display_type = 'ARROWS'
ob_lamp.color = (0.0, 0.0, 0.0, 0.0)
ob_lamp.lineart.crease_threshold = 0.0
ob_camera.location = (4.891, -12.53, 7.769)
ob_camera.rotation_euler = (1.145, -2.74e-05, 0.4074)
ob_camera.lock_rotations_4d = False
ob_camera.empty_display_type = 'ARROWS'
ob_camera.color = (0.0, 0.0, 0.0, 0.0)
ob_camera.display_type = 'WIRE'
ob_camera.lineart.crease_threshold = 0.0
ob_plane_004.location = (-1.505, 2.344, 0.0)
ob_plane_004.scale = (0.24, 0.2, 1.0)
ob_plane_004.lineart.crease_threshold = 0.0
ob_plane_003.location = (-2.229, 2.246, 0.4229)
ob_plane_003.scale = (0.3, 0.2, 0.259)
ob_plane_003.lineart.crease_threshold = 0.0
ob_plane_002.location = (-2.903, 2.246, 0.4229)
ob_plane_002.scale = (0.3, 0.2, 0.259)
ob_plane_002.lineart.crease_threshold = 0.0
ob_plane_001.location = (-2.555, 1.546, 0.1841)
ob_plane_001.scale = (0.74, 1.045, 1.0)
ob_plane_001.lineart.crease_threshold = 0.0
ob_plane_008.location = (-0.7155, -1.216, 1.5)
ob_plane_008.scale = (0.13, 0.55, 1.0)
ob_plane_008.lineart.crease_threshold = 0.0
ob_plane_007.location = (-0.7155, -0.8058, 1.23)
ob_plane_007.scale = (0.13, 0.55, 1.0)
ob_plane_007.lineart.crease_threshold = 0.0
ob_cylinder_003.location = (-1.336, -0.3873, 0.365)
ob_cylinder_003.scale = (1.648, 1.648, 1.648)
ob_cylinder_003.lineart.crease_threshold = 0.0
ob_cylinder_002.location = (-1.336, -1.798, 0.365)
ob_cylinder_002.scale = (1.648, 1.648, 1.648)
ob_cylinder_002.lineart.crease_threshold = 0.0
ob_cylinder_001.location = (-0.6378, -1.798, 0.365)
ob_cylinder_001.scale = (1.648, 1.648, 1.648)
ob_cylinder_001.lineart.crease_threshold = 0.0
ob_cylinder.location = (-0.6378, -0.3845, 0.365)
ob_cylinder.scale = (1.648, 1.648, 1.648)
ob_cylinder.lineart.crease_threshold = 0.0
ob_plane_005.location = (-0.9868, -1.091, 0.0)
ob_plane_005.scale = (0.375, 0.75, 1.0)
ob_plane_005.lineart.crease_threshold = 0.0
ob_circle_004.location = (1.73, 0.7362, 1.98)
ob_circle_004.scale = (0.35, 0.29, 1.0)
ob_circle_004.lineart.crease_threshold = 0.0
ob_circle_003.location = (1.73, 0.7362, 1.56)
ob_circle_003.scale = (0.35, 0.29, 1.0)
ob_circle_003.lineart.crease_threshold = 0.0
ob_circle_002.location = (1.73, 0.7362, 1.14)
ob_circle_002.scale = (0.35, 0.29, 1.0)
ob_circle_002.lineart.crease_threshold = 0.0
ob_circle_001.location = (1.73, 0.7362, 0.72)
ob_circle_001.scale = (0.35, 0.29, 1.0)
ob_circle_001.lineart.crease_threshold = 0.0
ob_circle.location = (1.73, 0.7362, 0.3)
ob_circle.scale = (0.35, 0.29, 1.0)
ob_circle.lineart.crease_threshold = 0.0
ob_cylinder_012.location = (1.377, 2.127, 0.8876)
ob_cylinder_012.rotation_euler = (-0.0, -1.571, 0.0)
ob_cylinder_012.scale = (1.0, 1.0, 0.1419)
ob_cylinder_012.lineart.crease_threshold = 0.0
ob_cylinder_011.location = (1.377, 2.127, 1.111)
ob_cylinder_011.rotation_euler = (-0.0, -1.571, 0.0)
ob_cylinder_011.scale = (1.0, 1.0, 0.1419)
ob_cylinder_011.lineart.crease_threshold = 0.0
ob_cylinder_010.location = (1.357, 2.127, 1.0)
ob_cylinder_010.lineart.crease_threshold = 0.0
ob_cylinder_009.location = (1.357, 2.026, 1.0)
ob_cylinder_009.lineart.crease_threshold = 0.0
ob_cylinder_008.location = (1.377, 2.027, 1.111)
ob_cylinder_008.rotation_euler = (-0.0, -1.571, 0.0)
ob_cylinder_008.scale = (1.0, 1.0, 0.1419)
ob_cylinder_008.lineart.crease_threshold = 0.0
ob_cylinder_007.location = (1.377, 2.027, 0.8876)
ob_cylinder_007.rotation_euler = (-0.0, -1.571, 0.0)
ob_cylinder_007.scale = (1.0, 1.0, 0.1419)
ob_cylinder_007.lineart.crease_threshold = 0.0
ob_cylinder_006.location = (1.377, 1.512, 0.8876)
ob_cylinder_006.rotation_euler = (-0.0, -1.571, 0.0)
ob_cylinder_006.scale = (1.0, 1.0, 0.1419)
ob_cylinder_006.lineart.crease_threshold = 0.0
ob_cylinder_005.location = (1.377, 1.512, 1.111)
ob_cylinder_005.rotation_euler = (-0.0, -1.571, 0.0)
ob_cylinder_005.scale = (1.0, 1.0, 0.1419)
ob_cylinder_005.lineart.crease_threshold = 0.0
ob_cylinder_004.location = (1.357, 1.511, 1.0)
ob_cylinder_004.lineart.crease_threshold = 0.0
ob_plane_006.location = (1.731, 1.801, 0.05)
ob_plane_006.scale = (0.35, 0.78, 1.0)
ob_plane_006.lineart.crease_threshold = 0.0
ob_plane_010.location = (-3.105, -1.144, 0.025)
ob_plane_010.scale = (0.185, 0.385, 1.0)
ob_plane_010.lineart.crease_threshold = 0.0
ob_plane_009.location = (-3.105, -0.329, 0.025)
ob_plane_009.scale = (0.185, 0.385, 1.0)
ob_plane_009.lineart.crease_threshold = 0.0
ob_circle_005.location = (1.905, -1.562, 0.0)
ob_circle_005.scale = (0.3596, 0.3596, 0.3596)
ob_circle_005.lineart.crease_threshold = 0.0

# ---- collection membership
col_collection_1.objects.link(ob_plane)
col_collection_1.objects.link(ob_lamp)
col_collection_1.objects.link(ob_camera)
col_collection_2.objects.link(ob_plane_004)
col_collection_2.objects.link(ob_plane_003)
col_collection_2.objects.link(ob_plane_002)
col_collection_2.objects.link(ob_plane_001)
col_collection_3.objects.link(ob_plane_008)
col_collection_3.objects.link(ob_plane_007)
col_collection_3.objects.link(ob_cylinder_003)
col_collection_3.objects.link(ob_cylinder_002)
col_collection_3.objects.link(ob_cylinder_001)
col_collection_3.objects.link(ob_cylinder)
col_collection_3.objects.link(ob_plane_005)
col_collection_4.objects.link(ob_circle_004)
col_collection_4.objects.link(ob_circle_003)
col_collection_4.objects.link(ob_circle_002)
col_collection_4.objects.link(ob_circle_001)
col_collection_4.objects.link(ob_circle)
col_collection_4.objects.link(ob_cylinder_012)
col_collection_4.objects.link(ob_cylinder_011)
col_collection_4.objects.link(ob_cylinder_010)
col_collection_4.objects.link(ob_cylinder_009)
col_collection_4.objects.link(ob_cylinder_008)
col_collection_4.objects.link(ob_cylinder_007)
col_collection_4.objects.link(ob_cylinder_006)
col_collection_4.objects.link(ob_cylinder_005)
col_collection_4.objects.link(ob_cylinder_004)
col_collection_4.objects.link(ob_plane_006)
col_collection_5.objects.link(ob_plane_010)
col_collection_5.objects.link(ob_plane_009)
col_collection_11.objects.link(ob_circle_005)

# ---- scene / render settings (as saved in the file)
scene.camera = ob_camera
scene.frame_start = 1; scene.frame_end = 250; scene.frame_set(1)
scene.render.engine = 'CYCLES'
scene.render.dither_intensity = 0.0
scene.cycles.use_denoising = False
scene.cycles.samples = 420
scene.cycles.sampling_pattern = 'TABULATED_SOBOL'
scene.cycles.use_adaptive_sampling = False
scene.cycles.use_light_tree = False
scene.cycles.blur_glossy = 0.0
scene.cycles.sample_clamp_indirect = 0.0
scene.view_settings.view_transform = 'Standard'
bpy.context.view_layer.update()
